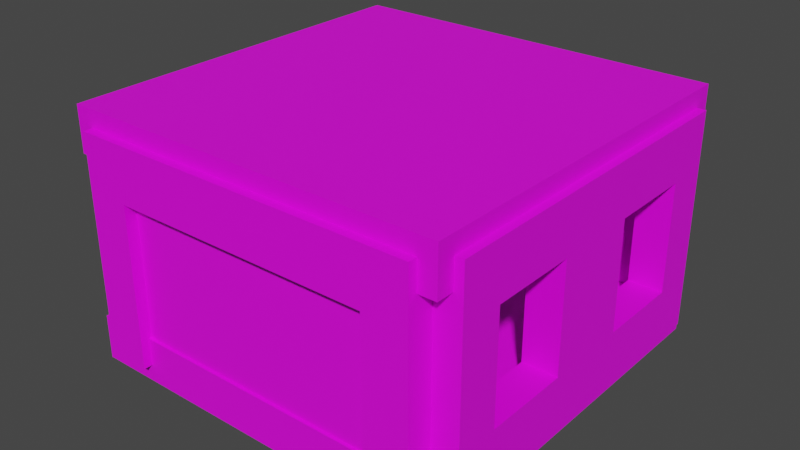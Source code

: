 # Source: basicRoom_V1.blend  (saved by Blender 3.1.7; exported with 4.5.12 LTS)
import bpy
from mathutils import Matrix  # noqa: F401  (used for matrix-valued properties, if any)

bpy.ops.wm.read_factory_settings(use_empty=True)
scene = bpy.context.scene
scene.name = 'Scene'

# ---- collections
col_collection = bpy.data.collections.new('Collection'); scene.collection.children.link(col_collection)

# ---- images (referenced by path relative to the original .blend; pixels are not part of the script)
import os
ASSET_DIR = os.environ.get("B2B_ASSET_DIR", "")  # directory of the original .blend (textures are referenced by path, not embedded)
HERE = os.path.dirname(os.path.abspath(__file__))  # packed textures are extracted next to this script under _unpacked/

def load_image(name, relpath, width, height, colorspace="sRGB"):
    """Load a texture the original file referenced (path relative to the .blend, or extracted next to this script)."""
    p = next((c for c in (os.path.join(HERE, relpath), os.path.join(ASSET_DIR, relpath)) if relpath and os.path.exists(c)), "")
    if p:
        img = bpy.data.images.load(p, check_existing=True)
        img.name = name
    else:  # same state as the original file: an image datablock whose file is absent (Cycles renders it pink)
        img = bpy.data.images.new(name, width, height)
        img.source = "FILE"
        img.filepath = "//" + (relpath or name)
    img.colorspace_settings.name = colorspace
    return img
img_8x8_pallete_j_png = load_image('8x8_Pallete_J.png', '8x8_Pallete_J.png', 1024, 1024, 'sRGB')

# ---- materials (node trees are filled in below, after node groups)
mat_basicroom_mat = bpy.data.materials.new('BasicRoom_MAT')
mat_basicroom_mat.use_transparent_shadow = False

# ---- material node trees
mat_basicroom_mat.use_nodes = True; mat_basicroom_mat.node_tree.nodes.clear()
_N = mat_basicroom_mat.node_tree.nodes; _L = mat_basicroom_mat.node_tree.links
n0 = _N.new('ShaderNodeBsdfPrincipled'); n0.name = 'Principled BSDF'; n0.location = (10, 300)
n0.distribution = 'GGX'
n0.subsurface_method = 'RANDOM_WALK_SKIN'
n0.inputs[3].default_value = 1.45
n0.inputs[27].default_value = (0.0, 0.0, 0.0, 1.0)
n0.inputs[28].default_value = 1.0
n1 = _N.new('ShaderNodeOutputMaterial'); n1.name = 'Material Output'; n1.location = (300, 300)
n2 = _N.new('ShaderNodeTexImage'); n2.name = 'Image Texture'; n2.location = (-450, 87)
n2.image = img_8x8_pallete_j_png
n2.interpolation = 'Closest'
_L.new(n0.outputs[0], n1.inputs[0])
_L.new(n2.outputs[0], n0.inputs[0])
n1.is_active_output = True

# ---- world
world_world = bpy.data.worlds.new('World'); scene.world = world_world
world_world.use_nodes = True; world_world.node_tree.nodes.clear()
_N = world_world.node_tree.nodes; _L = world_world.node_tree.links
n0 = _N.new('ShaderNodeOutputWorld'); n0.name = 'World Output'; n0.location = (300, 300)
n1 = _N.new('ShaderNodeBackground'); n1.name = 'Background'; n1.location = (10, 300)
n1.inputs[0].default_value = (0.05088, 0.05088, 0.05088, 1.0)
_L.new(n1.outputs[0], n0.inputs[0])
n0.is_active_output = True
world_world.color = (0.05088, 0.05088, 0.05088)
world_world.use_sun_shadow = False
world_world.sun_shadow_jitter_overblur = 0.0

# ---- meshes
me_cube = bpy.data.meshes.new('Cube')
me_cube.from_pydata([(1.0, 1.0, 1.0), (1.0, 1.0, -1.0), (1.0, -1.0, 1.0), (1.0, -1.0, -1.0), (-1.0, 1.0, 1.0), (-1.0, 1.0, -1.0), (-1.0, -1.0, 1.0), (-1.0, -1.0, -1.0), (-1.0, 0.0, -1.0), (1.0, 0.0, 1.0), (-1.0, 0.0, 1.0), (1.0, 0.0, -1.0), (-1.0, -0.5, -1.0), (1.0, -0.5, 1.0), (-1.0, -0.5, 1.0), (1.0, -0.5, -1.0), (-1.0, 0.5, 1.0), (1.0, 0.5, -1.0), (-1.0, 0.5, -1.0), (1.0, 0.5, 1.0), (1.0, 1.0, 0.0), (-1.0, -1.0, 0.0), (1.0, -1.0, 0.0), (-1.0, 1.0, 0.0), (1.0, 0.0, 0.0), (-1.0, 0.0, 0.0), (-1.0, -1.0, 0.5), (1.0, 1.0, 0.5), (1.0, -1.0, 0.5), (-1.0, 1.0, 0.5), (1.0, 0.0, 0.5), (-1.0, 0.0, 0.5), (-1.0, -0.5, 0.5), (1.0, -0.5, 0.5), (1.0, 0.5, 0.5), (-1.0, 0.5, 0.5), (1.0, 1.0, -0.5), (1.0, -1.0, -0.5), (-1.0, 1.0, -0.5), (1.0, 0.0, -0.5), (-1.0, 0.0, -0.5), (-1.0, -0.5, -0.5), (1.0, -0.5, -0.5), (1.0, 0.5, -0.5), (-1.0, 0.5, -0.5), (-1.0, -1.0, -0.5), (-1.0, -0.75, -1.0), (1.0, -0.75, 1.0), (-1.0, -0.75, 1.0), (1.0, -0.75, -1.0), (-1.0, -0.75, 0.0), (1.0, -0.75, 0.0), (-1.0, -0.75, 0.5), (1.0, -0.75, 0.5), (1.0, -0.75, -0.5), (-1.0, -0.75, -0.5), (-1.0, -0.25, 1.0), (1.0, -0.25, -1.0), (-1.0, -0.25, -1.0), (1.0, -0.25, 1.0), (1.0, -0.25, 0.0), (-1.0, -0.25, 0.0), (1.0, -0.25, 0.5), (-1.0, -0.25, 0.5), (-1.0, -0.25, -0.5), (1.0, -0.25, -0.5), (-1.0, 0.2501, -1.0), (1.0, 0.2501, 1.0), (-1.0, 0.2501, 1.0), (1.0, 0.2501, -1.0), (-1.0, 0.2501, 0.0), (1.0, 0.2501, 0.0), (-1.0, 0.2501, 0.5), (1.0, 0.2501, 0.5), (1.0, 0.2501, -0.5), (-1.0, 0.2501, -0.5), (-1.0, 0.75, 1.0), (1.0, 0.75, -1.0), (-1.0, 0.75, -1.0), (1.0, 0.75, 1.0), (1.0, 0.75, 0.0), (-1.0, 0.75, 0.0), (1.0, 0.75, 0.5), (-1.0, 0.75, 0.5), (-1.0, 0.75, -0.5), (1.0, 0.75, -0.5)], [], [(47, 48, 6, 2), (28, 2, 6, 26), (83, 76, 4, 29), (46, 49, 3, 7), (53, 47, 2, 28), (29, 4, 0, 27), (73, 67, 9, 30), (66, 69, 11, 8), (63, 56, 10, 31), (67, 68, 10, 9), (52, 48, 14, 32), (62, 59, 13, 33), (58, 57, 15, 12), (59, 56, 14, 13), (79, 76, 16, 19), (78, 77, 17, 18), (82, 79, 19, 34), (72, 68, 16, 35), (32, 63, 62, 33), (52, 32, 33, 53), (34, 73, 72, 35), (82, 34, 35, 83), (64, 61, 25, 40), (74, 71, 24, 39), (38, 23, 20, 36), (54, 51, 22, 37), (84, 81, 23, 38), (37, 22, 21, 45), (50, 52, 53, 51), (55, 50, 51, 54), (80, 82, 83, 81), (85, 80, 81, 84), (61, 63, 31, 25), (71, 73, 30, 24), (23, 29, 27, 20), (51, 53, 28, 22), (81, 83, 29, 23), (22, 28, 26, 21), (3, 37, 45, 7), (78, 84, 38, 5), (49, 54, 37, 3), (5, 38, 36, 1), (69, 74, 39, 11), (58, 64, 40, 8), (46, 55, 41, 12), (57, 65, 42, 15), (77, 85, 43, 17), (66, 75, 44, 18), (7, 45, 55, 46), (15, 42, 54, 49), (43, 85, 84, 44), (21, 26, 52, 50), (74, 43, 44, 75), (45, 21, 50, 55), (26, 6, 48, 52), (33, 13, 47, 53), (12, 15, 49, 46), (13, 14, 48, 47), (11, 39, 65, 57), (12, 41, 64, 58), (71, 74, 75, 70), (24, 30, 62, 60), (73, 71, 70, 72), (39, 24, 60, 65), (9, 10, 56, 59), (8, 11, 57, 58), (30, 9, 59, 62), (32, 14, 56, 63), (8, 40, 75, 66), (17, 43, 74, 69), (41, 55, 54, 42), (25, 31, 72, 70), (64, 41, 42, 65), (40, 25, 70, 75), (31, 10, 68, 72), (19, 16, 68, 67), (18, 17, 69, 66), (34, 19, 67, 73), (1, 36, 85, 77), (18, 44, 84, 78), (61, 64, 65, 60), (20, 27, 82, 80), (63, 61, 60, 62), (36, 20, 80, 85), (27, 0, 79, 82), (5, 1, 77, 78), (0, 4, 76, 79), (35, 16, 76, 83)])
_uv = me_cube.uv_layers.new(name='UVMap')
_uv.uv.foreach_set('vector', [0.8199, 0.5627, 0.8199, 0.5627, 0.8199, 0.5627, 0.8199, 0.5627, 0.8199, 0.5627, 0.8199, 0.5627, 0.8199, 0.5627, 0.8199, 0.5627, 0.8199, 0.5627, 0.8199, 0.5627, 0.8199, 0.5627, 0.8199, 0.5627, 0.8199, 0.5627, 0.8199, 0.5627, 0.8199, 0.5627, 0.8199, 0.5627, 0.8199, 0.5627, 0.8199, 0.5627, 0.8199, 0.5627, 0.8199, 0.5627, 0.8199, 0.5627, 0.8199, 0.5627, 0.8199, 0.5627, 0.8199, 0.5627, 0.8199, 0.5627, 0.8199, 0.5627, 0.8199, 0.5627, 0.8199, 0.5627, 0.8199, 0.5627, 0.8199, 0.5627, 0.8199, 0.5627, 0.8199, 0.5627, 0.8199, 0.5627, 0.8199, 0.5627, 0.8199, 0.5627, 0.8199, 0.5627, 0.8199, 0.5627, 0.8199, 0.5627, 0.8199, 0.5627, 0.8199, 0.5627, 0.8199, 0.5627, 0.8199, 0.5627, 0.8199, 0.5627, 0.8199, 0.5627, 0.8199, 0.5627, 0.8199, 0.5627, 0.8199, 0.5627, 0.8199, 0.5627, 0.8199, 0.5627, 0.8199, 0.5627, 0.8199, 0.5627, 0.8199, 0.5627, 0.8199, 0.5627, 0.8199, 0.5627, 0.8199, 0.5627, 0.8199, 0.5627, 0.8199, 0.5627, 0.8199, 0.5627, 0.8199, 0.5627, 0.8199, 0.5627, 0.8199, 0.5627, 0.8199, 0.5627, 0.8199, 0.5627, 0.8199, 0.5627, 0.8199, 0.5627, 0.8199, 0.5627, 0.8199, 0.5627, 0.8199, 0.5627, 0.8199, 0.5627, 0.8199, 0.5627, 0.8199, 0.5627, 0.8199, 0.5627, 0.8248, 0.4274, 0.8248, 0.4274, 0.8248, 0.4274, 0.8248, 0.4274, 0.8248, 0.4274, 0.8248, 0.4274, 0.8248, 0.4274, 0.8248, 0.4274, 0.8248, 0.4274, 0.8248, 0.4274, 0.8248, 0.4274, 0.8248, 0.4274, 0.8248, 0.4274, 0.8248, 0.4274, 0.8248, 0.4274, 0.8248, 0.4274, 0.8199, 0.5627, 0.8199, 0.5627, 0.8199, 0.5627, 0.8199, 0.5627, 0.8199, 0.5627, 0.8199, 0.5627, 0.8199, 0.5627, 0.8199, 0.5627, 0.8199, 0.5627, 0.8199, 0.5627, 0.8199, 0.5627, 0.8199, 0.5627, 0.8199, 0.5627, 0.8199, 0.5627, 0.8199, 0.5627, 0.8199, 0.5627, 0.8199, 0.5627, 0.8199, 0.5627, 0.8199, 0.5627, 0.8199, 0.5627, 0.8199, 0.5627, 0.8199, 0.5627, 0.8199, 0.5627, 0.8199, 0.5627, 0.8248, 0.4274, 0.8248, 0.4274, 0.8248, 0.4274, 0.8248, 0.4274, 0.8248, 0.4274, 0.8248, 0.4274, 0.8248, 0.4274, 0.8248, 0.4274, 0.8248, 0.4274, 0.8248, 0.4274, 0.8248, 0.4274, 0.8248, 0.4274, 0.8248, 0.4274, 0.8248, 0.4274, 0.8248, 0.4274, 0.8248, 0.4274, 0.8199, 0.5627, 0.8199, 0.5627, 0.8199, 0.5627, 0.8199, 0.5627, 0.8199, 0.5627, 0.8199, 0.5627, 0.8199, 0.5627, 0.8199, 0.5627, 0.8199, 0.5627, 0.8199, 0.5627, 0.8199, 0.5627, 0.8199, 0.5627, 0.8199, 0.5627, 0.8199, 0.5627, 0.8199, 0.5627, 0.8199, 0.5627, 0.8199, 0.5627, 0.8199, 0.5627, 0.8199, 0.5627, 0.8199, 0.5627, 0.8199, 0.5627, 0.8199, 0.5627, 0.8199, 0.5627, 0.8199, 0.5627, 0.8199, 0.5627, 0.8199, 0.5627, 0.8199, 0.5627, 0.8199, 0.5627, 0.8199, 0.5627, 0.8199, 0.5627, 0.8199, 0.5627, 0.8199, 0.5627, 0.8199, 0.5627, 0.8199, 0.5627, 0.8199, 0.5627, 0.8199, 0.5627, 0.8199, 0.5627, 0.8199, 0.5627, 0.8199, 0.5627, 0.8199, 0.5627, 0.8199, 0.5627, 0.8199, 0.5627, 0.8199, 0.5627, 0.8199, 0.5627, 0.8199, 0.5627, 0.8199, 0.5627, 0.8199, 0.5627, 0.8199, 0.5627, 0.8199, 0.5627, 0.8199, 0.5627, 0.8199, 0.5627, 0.8199, 0.5627, 0.8199, 0.5627, 0.8199, 0.5627, 0.8199, 0.5627, 0.8199, 0.5627, 0.8199, 0.5627, 0.8199, 0.5627, 0.8199, 0.5627, 0.8199, 0.5627, 0.8199, 0.5627, 0.8199, 0.5627, 0.8199, 0.5627, 0.8199, 0.5627, 0.8199, 0.5627, 0.8199, 0.5627, 0.8199, 0.5627, 0.8199, 0.5627, 0.8199, 0.5627, 0.8199, 0.5627, 0.8199, 0.5627, 0.8199, 0.5627, 0.8248, 0.4274, 0.8248, 0.4274, 0.8248, 0.4274, 0.8248, 0.4274, 0.8199, 0.5627, 0.8199, 0.5627, 0.8199, 0.5627, 0.8199, 0.5627, 0.8248, 0.4274, 0.8248, 0.4274, 0.8248, 0.4274, 0.8248, 0.4274, 0.8199, 0.5627, 0.8199, 0.5627, 0.8199, 0.5627, 0.8199, 0.5627, 0.8199, 0.5627, 0.8199, 0.5627, 0.8199, 0.5627, 0.8199, 0.5627, 0.8199, 0.5627, 0.8199, 0.5627, 0.8199, 0.5627, 0.8199, 0.5627, 0.8199, 0.5627, 0.8199, 0.5627, 0.8199, 0.5627, 0.8199, 0.5627, 0.8199, 0.5627, 0.8199, 0.5627, 0.8199, 0.5627, 0.8199, 0.5627, 0.8199, 0.5627, 0.8199, 0.5627, 0.8199, 0.5627, 0.8199, 0.5627, 0.8199, 0.5627, 0.8199, 0.5627, 0.8199, 0.5627, 0.8199, 0.5627, 0.8248, 0.4274, 0.8248, 0.4274, 0.8248, 0.4274, 0.8248, 0.4274, 0.8199, 0.5627, 0.8199, 0.5627, 0.8199, 0.5627, 0.8199, 0.5627, 0.8248, 0.4274, 0.8248, 0.4274, 0.8248, 0.4274, 0.8248, 0.4274, 0.8199, 0.5627, 0.8199, 0.5627, 0.8199, 0.5627, 0.8199, 0.5627, 0.8199, 0.5627, 0.8199, 0.5627, 0.8199, 0.5627, 0.8199, 0.5627, 0.8199, 0.5627, 0.8199, 0.5627, 0.8199, 0.5627, 0.8199, 0.5627, 0.8199, 0.5627, 0.8199, 0.5627, 0.8199, 0.5627, 0.8199, 0.5627, 0.8199, 0.5627, 0.8199, 0.5627, 0.8199, 0.5627, 0.8199, 0.5627, 0.8199, 0.5627, 0.8199, 0.5627, 0.8199, 0.5627, 0.8199, 0.5627, 0.8199, 0.5627, 0.8199, 0.5627, 0.8199, 0.5627, 0.8199, 0.5627, 0.8248, 0.4274, 0.8248, 0.4274, 0.8248, 0.4274, 0.8248, 0.4274, 0.8199, 0.5627, 0.8199, 0.5627, 0.8199, 0.5627, 0.8199, 0.5627, 0.8248, 0.4274, 0.8248, 0.4274, 0.8248, 0.4274, 0.8248, 0.4274, 0.8199, 0.5627, 0.8199, 0.5627, 0.8199, 0.5627, 0.8199, 0.5627, 0.8199, 0.5627, 0.8199, 0.5627, 0.8199, 0.5627, 0.8199, 0.5627, 0.8199, 0.5627, 0.8199, 0.5627, 0.8199, 0.5627, 0.8199, 0.5627, 0.8199, 0.5627, 0.8199, 0.5627, 0.8199, 0.5627, 0.8199, 0.5627, 0.8199, 0.5627, 0.8199, 0.5627, 0.8199, 0.5627, 0.8199, 0.5627, 0.8199, 0.5627, 0.8199, 0.5627, 0.8199, 0.5627, 0.8199, 0.5627, 0.8199, 0.5627, 0.8199, 0.5627, 0.8199, 0.5627, 0.8199, 0.5627, 0.8248, 0.4274, 0.8248, 0.4274, 0.8248, 0.4274, 0.8248, 0.4274, 0.8199, 0.5627, 0.8199, 0.5627, 0.8199, 0.5627, 0.8199, 0.5627, 0.8248, 0.4274, 0.8248, 0.4274, 0.8248, 0.4274, 0.8248, 0.4274, 0.8199, 0.5627, 0.8199, 0.5627, 0.8199, 0.5627, 0.8199, 0.5627, 0.8199, 0.5627, 0.8199, 0.5627, 0.8199, 0.5627, 0.8199, 0.5627, 0.8199, 0.5627, 0.8199, 0.5627, 0.8199, 0.5627, 0.8199, 0.5627, 0.8199, 0.5627, 0.8199, 0.5627, 0.8199, 0.5627, 0.8199, 0.5627, 0.8199, 0.5627, 0.8199, 0.5627, 0.8199, 0.5627, 0.8199, 0.5627])
me_cube.materials.append(mat_basicroom_mat)
me_cube.use_remesh_preserve_volume = False
me_cube.use_remesh_preserve_attributes = False
me_cube.use_mirror_vertex_groups = False
me_cube.update()
me_cube_001 = bpy.data.meshes.new('Cube.001')
me_cube_001.from_pydata([(1.0, 1.0, 1.0), (1.0, 1.0, -1.0), (1.0, -1.0, 1.0), (1.0, -1.0, -1.0), (-1.0, 1.0, 1.0), (-1.0, 1.0, -1.0), (-1.0, -1.0, 1.0), (-1.0, -1.0, -1.0), (-1.0, 0.0, -1.0), (1.0, 0.0, 1.0), (-1.0, 0.0, 1.0), (1.0, 0.0, -1.0), (-1.0, -0.5, -1.0), (1.0, -0.5, 1.0), (-1.0, -0.5, 1.0), (1.0, -0.5, -1.0), (-1.0, 0.5, 1.0), (1.0, 0.5, -1.0), (-1.0, 0.5, -1.0), (1.0, 0.5, 1.0), (1.0, 1.0, 0.0), (-1.0, -1.0, 0.0), (1.0, -1.0, 0.0), (-1.0, 1.0, 0.0), (-1.0, -1.0, 0.5), (1.0, 1.0, 0.5), (1.0, -1.0, 0.5), (-1.0, 1.0, 0.5), (1.0, 0.0, 0.5), (-1.0, 0.0, 0.5), (-1.0, -0.5, 0.5), (1.0, -0.5, 0.5), (1.0, 0.5, 0.5), (-1.0, 0.5, 0.5), (1.0, 1.0, -0.5), (1.0, -1.0, -0.5), (-1.0, 1.0, -0.5), (1.0, 0.0, -0.5), (-1.0, 0.0, -0.5), (-1.0, -0.5, -0.5), (1.0, -0.5, -0.5), (1.0, 0.5, -0.5), (-1.0, 0.5, -0.5), (-1.0, -1.0, -0.5), (-1.0, -0.75, -1.0), (1.0, -0.75, 1.0), (-1.0, -0.75, 1.0), (1.0, -0.75, -1.0), (-1.0, -0.75, 0.0), (1.0, -0.75, 0.0), (-1.0, -0.75, 0.5), (1.0, -0.75, 0.5), (1.0, -0.75, -0.5), (-1.0, -0.75, -0.5), (-1.0, -0.25, 1.0), (1.0, -0.25, -1.0), (-1.0, -0.25, -1.0), (1.0, -0.25, 1.0), (1.0, -0.25, 0.5), (-1.0, -0.25, 0.5), (-1.0, -0.25, -0.5), (1.0, -0.25, -0.5), (-1.0, 0.2501, -1.0), (1.0, 0.2501, 1.0), (-1.0, 0.2501, 1.0), (1.0, 0.2501, -1.0), (-1.0, 0.2501, 0.5), (1.0, 0.2501, 0.5), (1.0, 0.2501, -0.5), (-1.0, 0.2501, -0.5), (-1.0, 0.75, 1.0), (1.0, 0.75, -1.0), (-1.0, 0.75, -1.0), (1.0, 0.75, 1.0), (1.0, 0.75, 0.0), (-1.0, 0.75, 0.0), (1.0, 0.75, 0.5), (-1.0, 0.75, 0.5), (-1.0, 0.75, -0.5), (1.0, 0.75, -0.5)], [], [(45, 46, 6, 2), (26, 2, 6, 24), (77, 70, 4, 27), (44, 47, 3, 7), (51, 45, 2, 26), (27, 4, 0, 25), (67, 63, 9, 28), (62, 65, 11, 8), (59, 54, 10, 29), (63, 64, 10, 9), (50, 46, 14, 30), (58, 57, 13, 31), (56, 55, 15, 12), (57, 54, 14, 13), (73, 70, 16, 19), (72, 71, 17, 18), (76, 73, 19, 32), (66, 64, 16, 33), (30, 59, 58, 31), (50, 30, 31, 51), (32, 67, 66, 33), (76, 32, 33, 77), (36, 23, 20, 34), (52, 49, 22, 35), (78, 75, 23, 36), (35, 22, 21, 43), (48, 50, 51, 49), (53, 48, 49, 52), (74, 76, 77, 75), (79, 74, 75, 78), (23, 27, 25, 20), (49, 51, 26, 22), (75, 77, 27, 23), (22, 26, 24, 21), (3, 35, 43, 7), (72, 78, 36, 5), (47, 52, 35, 3), (5, 36, 34, 1), (65, 68, 37, 11), (56, 60, 38, 8), (44, 53, 39, 12), (55, 61, 40, 15), (71, 79, 41, 17), (62, 69, 42, 18), (7, 43, 53, 44), (15, 40, 52, 47), (41, 79, 78, 42), (21, 24, 50, 48), (68, 41, 42, 69), (43, 21, 48, 53), (24, 6, 46, 50), (31, 13, 45, 51), (12, 15, 47, 44), (13, 14, 46, 45), (11, 37, 61, 55), (12, 39, 60, 56), (9, 10, 54, 57), (8, 11, 55, 56), (28, 9, 57, 58), (30, 14, 54, 59), (8, 38, 69, 62), (17, 41, 68, 65), (39, 53, 52, 40), (28, 58, 59, 29), (60, 39, 40, 61), (67, 28, 29, 66), (29, 10, 64, 66), (19, 16, 64, 63), (18, 17, 65, 62), (32, 19, 63, 67), (1, 34, 79, 71), (18, 42, 78, 72), (38, 60, 61, 37), (20, 25, 76, 74), (69, 38, 37, 68), (34, 20, 74, 79), (25, 0, 73, 76), (5, 1, 71, 72), (0, 4, 70, 73), (33, 16, 70, 77)])
_uv = me_cube_001.uv_layers.new(name='UVMap')
_uv.uv.foreach_set('vector', [0.7805, 0.5603, 0.7805, 0.5603, 0.7805, 0.5603, 0.7805, 0.5603, 0.7805, 0.5603, 0.7805, 0.5603, 0.7805, 0.5603, 0.7805, 0.5603, 0.7805, 0.5603, 0.7805, 0.5603, 0.7805, 0.5603, 0.7805, 0.5603, 0.7805, 0.5603, 0.7805, 0.5603, 0.7805, 0.5603, 0.7805, 0.5603, 0.7805, 0.5603, 0.7805, 0.5603, 0.7805, 0.5603, 0.7805, 0.5603, 0.7805, 0.5603, 0.7805, 0.5603, 0.7805, 0.5603, 0.7805, 0.5603, 0.7805, 0.5603, 0.7805, 0.5603, 0.7805, 0.5603, 0.7805, 0.5603, 0.7805, 0.5603, 0.7805, 0.5603, 0.7805, 0.5603, 0.7805, 0.5603, 0.7805, 0.5603, 0.7805, 0.5603, 0.7805, 0.5603, 0.7805, 0.5603, 0.7805, 0.5603, 0.7805, 0.5603, 0.7805, 0.5603, 0.7805, 0.5603, 0.7805, 0.5603, 0.7805, 0.5603, 0.7805, 0.5603, 0.7805, 0.5603, 0.7805, 0.5603, 0.7805, 0.5603, 0.7805, 0.5603, 0.7805, 0.5603, 0.7805, 0.5603, 0.7805, 0.5603, 0.7805, 0.5603, 0.7805, 0.5603, 0.7805, 0.5603, 0.7805, 0.5603, 0.7805, 0.5603, 0.7805, 0.5603, 0.7805, 0.5603, 0.7805, 0.5603, 0.7805, 0.5603, 0.7805, 0.5603, 0.7805, 0.5603, 0.7805, 0.5603, 0.7805, 0.5603, 0.7805, 0.5603, 0.7805, 0.5603, 0.7805, 0.5603, 0.7805, 0.5603, 0.7805, 0.5603, 0.7805, 0.5603, 0.7805, 0.5603, 0.7805, 0.5603, 0.7805, 0.5603, 0.8199, 0.4237, 0.8199, 0.4237, 0.8199, 0.4237, 0.8199, 0.4237, 0.8199, 0.4237, 0.8199, 0.4237, 0.8199, 0.4237, 0.8199, 0.4237, 0.8199, 0.4237, 0.8199, 0.4237, 0.8199, 0.4237, 0.8199, 0.4237, 0.8199, 0.4237, 0.8199, 0.4237, 0.8199, 0.4237, 0.8199, 0.4237, 0.7805, 0.5603, 0.7805, 0.5603, 0.7805, 0.5603, 0.7805, 0.5603, 0.7805, 0.5603, 0.7805, 0.5603, 0.7805, 0.5603, 0.7805, 0.5603, 0.7805, 0.5603, 0.7805, 0.5603, 0.7805, 0.5603, 0.7805, 0.5603, 0.7805, 0.5603, 0.7805, 0.5603, 0.7805, 0.5603, 0.7805, 0.5603, 0.8199, 0.4237, 0.8199, 0.4237, 0.8199, 0.4237, 0.8199, 0.4237, 0.8199, 0.4237, 0.8199, 0.4237, 0.8199, 0.4237, 0.8199, 0.4237, 0.8199, 0.4237, 0.8199, 0.4237, 0.8199, 0.4237, 0.8199, 0.4237, 0.8199, 0.4237, 0.8199, 0.4237, 0.8199, 0.4237, 0.8199, 0.4237, 0.7805, 0.5603, 0.7805, 0.5603, 0.7805, 0.5603, 0.7805, 0.5603, 0.7805, 0.5603, 0.7805, 0.5603, 0.7805, 0.5603, 0.7805, 0.5603, 0.7805, 0.5603, 0.7805, 0.5603, 0.7805, 0.5603, 0.7805, 0.5603, 0.7805, 0.5603, 0.7805, 0.5603, 0.7805, 0.5603, 0.7805, 0.5603, 0.7805, 0.5603, 0.7805, 0.5603, 0.7805, 0.5603, 0.7805, 0.5603, 0.7805, 0.5603, 0.7805, 0.5603, 0.7805, 0.5603, 0.7805, 0.5603, 0.7805, 0.5603, 0.7805, 0.5603, 0.7805, 0.5603, 0.7805, 0.5603, 0.7805, 0.5603, 0.7805, 0.5603, 0.7805, 0.5603, 0.7805, 0.5603, 0.7805, 0.5603, 0.7805, 0.5603, 0.7805, 0.5603, 0.7805, 0.5603, 0.7805, 0.5603, 0.7805, 0.5603, 0.7805, 0.5603, 0.7805, 0.5603, 0.7805, 0.5603, 0.7805, 0.5603, 0.7805, 0.5603, 0.7805, 0.5603, 0.7805, 0.5603, 0.7805, 0.5603, 0.7805, 0.5603, 0.7805, 0.5603, 0.7805, 0.5603, 0.7805, 0.5603, 0.7805, 0.5603, 0.7805, 0.5603, 0.7805, 0.5603, 0.7805, 0.5603, 0.7805, 0.5603, 0.7805, 0.5603, 0.7805, 0.5603, 0.7805, 0.5603, 0.7805, 0.5603, 0.7805, 0.5603, 0.7805, 0.5603, 0.7805, 0.5603, 0.7805, 0.5603, 0.7805, 0.5603, 0.8199, 0.4237, 0.8199, 0.4237, 0.8199, 0.4237, 0.8199, 0.4237, 0.7805, 0.5603, 0.7805, 0.5603, 0.7805, 0.5603, 0.7805, 0.5603, 0.8199, 0.4237, 0.8199, 0.4237, 0.8199, 0.4237, 0.8199, 0.4237, 0.7805, 0.5603, 0.7805, 0.5603, 0.7805, 0.5603, 0.7805, 0.5603, 0.7805, 0.5603, 0.7805, 0.5603, 0.7805, 0.5603, 0.7805, 0.5603, 0.7805, 0.5603, 0.7805, 0.5603, 0.7805, 0.5603, 0.7805, 0.5603, 0.7805, 0.5603, 0.7805, 0.5603, 0.7805, 0.5603, 0.7805, 0.5603, 0.7805, 0.5603, 0.7805, 0.5603, 0.7805, 0.5603, 0.7805, 0.5603, 0.7805, 0.5603, 0.7805, 0.5603, 0.7805, 0.5603, 0.7805, 0.5603, 0.7805, 0.5603, 0.7805, 0.5603, 0.7805, 0.5603, 0.7805, 0.5603, 0.7805, 0.5603, 0.7805, 0.5603, 0.7805, 0.5603, 0.7805, 0.5603, 0.7805, 0.5603, 0.7805, 0.5603, 0.7805, 0.5603, 0.7805, 0.5603, 0.7805, 0.5603, 0.7805, 0.5603, 0.7805, 0.5603, 0.7805, 0.5603, 0.7805, 0.5603, 0.7805, 0.5603, 0.7805, 0.5603, 0.7805, 0.5603, 0.7805, 0.5603, 0.7805, 0.5603, 0.7805, 0.5603, 0.7805, 0.5603, 0.7805, 0.5603, 0.7805, 0.5603, 0.7805, 0.5603, 0.7805, 0.5603, 0.8199, 0.4237, 0.8199, 0.4237, 0.8199, 0.4237, 0.8199, 0.4237, 0.8199, 0.4237, 0.8199, 0.4237, 0.8199, 0.4237, 0.8199, 0.4237, 0.8199, 0.4237, 0.8199, 0.4237, 0.8199, 0.4237, 0.8199, 0.4237, 0.8199, 0.4237, 0.8199, 0.4237, 0.8199, 0.4237, 0.8199, 0.4237, 0.7805, 0.5603, 0.7805, 0.5603, 0.7805, 0.5603, 0.7805, 0.5603, 0.7805, 0.5603, 0.7805, 0.5603, 0.7805, 0.5603, 0.7805, 0.5603, 0.7805, 0.5603, 0.7805, 0.5603, 0.7805, 0.5603, 0.7805, 0.5603, 0.7805, 0.5603, 0.7805, 0.5603, 0.7805, 0.5603, 0.7805, 0.5603, 0.7805, 0.5603, 0.7805, 0.5603, 0.7805, 0.5603, 0.7805, 0.5603, 0.7805, 0.5603, 0.7805, 0.5603, 0.7805, 0.5603, 0.7805, 0.5603, 0.8199, 0.4237, 0.8199, 0.4237, 0.8199, 0.4237, 0.8199, 0.4237, 0.7805, 0.5603, 0.7805, 0.5603, 0.7805, 0.5603, 0.7805, 0.5603, 0.8199, 0.4237, 0.8199, 0.4237, 0.8199, 0.4237, 0.8199, 0.4237, 0.7805, 0.5603, 0.7805, 0.5603, 0.7805, 0.5603, 0.7805, 0.5603, 0.7805, 0.5603, 0.7805, 0.5603, 0.7805, 0.5603, 0.7805, 0.5603, 0.7805, 0.5603, 0.7805, 0.5603, 0.7805, 0.5603, 0.7805, 0.5603, 0.7805, 0.5603, 0.7805, 0.5603, 0.7805, 0.5603, 0.7805, 0.5603, 0.7805, 0.5603, 0.7805, 0.5603, 0.7805, 0.5603, 0.7805, 0.5603])
me_cube_001.materials.append(mat_basicroom_mat)
me_cube_001.use_remesh_preserve_volume = False
me_cube_001.use_remesh_preserve_attributes = False
me_cube_001.use_mirror_vertex_groups = False
me_cube_001.update()
me_cube_002 = bpy.data.meshes.new('Cube.002')
me_cube_002.from_pydata([(1.0, 1.0, 1.0), (1.0, 1.0, -1.0), (1.0, -1.0, 1.0), (1.0, -1.0, -1.0), (-1.0, 1.0, 1.0), (-1.0, 1.0, -1.0), (-1.0, -1.0, 1.0), (-1.0, -1.0, -1.0), (-1.0, 0.0, -1.0), (1.0, 0.0, 1.0), (-1.0, 0.0, 1.0), (1.0, 0.0, -1.0), (-1.0, -0.5, -1.0), (1.0, -0.5, 1.0), (-1.0, -0.5, 1.0), (1.0, -0.5, -1.0), (-1.0, 0.5, 1.0), (1.0, 0.5, -1.0), (-1.0, 0.5, -1.0), (1.0, 0.5, 1.0), (1.0, 1.0, 0.0), (-1.0, -1.0, 0.0), (1.0, -1.0, 0.0), (-1.0, 1.0, 0.0), (1.0, 0.0, 0.0), (-1.0, 0.0, 0.0), (-1.0, -1.0, 0.5), (1.0, 1.0, 0.5), (1.0, -1.0, 0.5), (-1.0, 1.0, 0.5), (1.0, 0.0, 0.5), (-1.0, 0.0, 0.5), (-1.0, -0.5, 0.5), (1.0, -0.5, 0.5), (1.0, 0.5, 0.5), (-1.0, 0.5, 0.5), (1.0, 1.0, -0.5), (1.0, -1.0, -0.5), (-1.0, 1.0, -0.5), (1.0, 0.0, -0.5), (-1.0, 0.0, -0.5), (-1.0, -0.5, -0.5), (1.0, -0.5, -0.5), (1.0, 0.5, -0.5), (-1.0, 0.5, -0.5), (-1.0, -1.0, -0.5), (-1.0, -0.75, -1.0), (1.0, -0.75, 1.0), (-1.0, -0.75, 1.0), (1.0, -0.75, -1.0), (-1.0, -0.75, 0.0), (1.0, -0.75, 0.0), (-1.0, -0.75, 0.5), (1.0, -0.75, 0.5), (1.0, -0.75, -0.5), (-1.0, -0.75, -0.5), (-1.0, -0.25, 1.0), (1.0, -0.25, -1.0), (-1.0, -0.25, -1.0), (1.0, -0.25, 1.0), (1.0, -0.25, 0.0), (-1.0, -0.25, 0.0), (1.0, -0.25, 0.5), (-1.0, -0.25, 0.5), (-1.0, -0.25, -0.5), (1.0, -0.25, -0.5), (-1.0, 0.2501, -1.0), (1.0, 0.2501, 1.0), (-1.0, 0.2501, 1.0), (1.0, 0.2501, -1.0), (-1.0, 0.2501, 0.0), (1.0, 0.2501, 0.0), (-1.0, 0.2501, 0.5), (1.0, 0.2501, 0.5), (1.0, 0.2501, -0.5), (-1.0, 0.2501, -0.5), (-1.0, 0.75, 1.0), (1.0, 0.75, -1.0), (-1.0, 0.75, -1.0), (1.0, 0.75, 1.0), (1.0, 0.75, 0.0), (-1.0, 0.75, 0.0), (1.0, 0.75, 0.5), (-1.0, 0.75, 0.5), (-1.0, 0.75, -0.5), (1.0, 0.75, -0.5)], [], [(47, 48, 6, 2), (28, 2, 6, 26), (83, 76, 4, 29), (46, 49, 3, 7), (53, 47, 2, 28), (29, 4, 0, 27), (73, 67, 9, 30), (66, 69, 11, 8), (63, 56, 10, 31), (67, 68, 10, 9), (52, 48, 14, 32), (62, 59, 13, 33), (58, 57, 15, 12), (59, 56, 14, 13), (79, 76, 16, 19), (78, 77, 17, 18), (82, 79, 19, 34), (72, 68, 16, 35), (32, 63, 62, 33), (52, 32, 33, 53), (34, 73, 72, 35), (82, 34, 35, 83), (64, 61, 25, 40), (74, 71, 24, 39), (38, 23, 20, 36), (54, 51, 22, 37), (84, 81, 23, 38), (37, 22, 21, 45), (50, 52, 53, 51), (55, 50, 51, 54), (80, 82, 83, 81), (85, 80, 81, 84), (61, 63, 31, 25), (71, 73, 30, 24), (23, 29, 27, 20), (51, 53, 28, 22), (81, 83, 29, 23), (22, 28, 26, 21), (3, 37, 45, 7), (78, 84, 38, 5), (49, 54, 37, 3), (5, 38, 36, 1), (69, 74, 39, 11), (58, 64, 40, 8), (46, 55, 41, 12), (57, 65, 42, 15), (77, 85, 43, 17), (66, 75, 44, 18), (7, 45, 55, 46), (15, 42, 54, 49), (43, 85, 84, 44), (21, 26, 52, 50), (74, 43, 44, 75), (45, 21, 50, 55), (26, 6, 48, 52), (33, 13, 47, 53), (12, 15, 49, 46), (13, 14, 48, 47), (11, 39, 65, 57), (12, 41, 64, 58), (71, 74, 75, 70), (24, 30, 62, 60), (73, 71, 70, 72), (39, 24, 60, 65), (9, 10, 56, 59), (8, 11, 57, 58), (30, 9, 59, 62), (32, 14, 56, 63), (8, 40, 75, 66), (17, 43, 74, 69), (41, 55, 54, 42), (25, 31, 72, 70), (64, 41, 42, 65), (40, 25, 70, 75), (31, 10, 68, 72), (19, 16, 68, 67), (18, 17, 69, 66), (34, 19, 67, 73), (1, 36, 85, 77), (18, 44, 84, 78), (61, 64, 65, 60), (20, 27, 82, 80), (63, 61, 60, 62), (36, 20, 80, 85), (27, 0, 79, 82), (5, 1, 77, 78), (0, 4, 76, 79), (35, 16, 76, 83)])
_uv = me_cube_002.uv_layers.new(name='UVMap')
_uv.uv.foreach_set('vector', [0.8199, 0.5627, 0.8199, 0.5627, 0.8199, 0.5627, 0.8199, 0.5627, 0.8199, 0.5627, 0.8199, 0.5627, 0.8199, 0.5627, 0.8199, 0.5627, 0.8199, 0.5627, 0.8199, 0.5627, 0.8199, 0.5627, 0.8199, 0.5627, 0.8199, 0.5627, 0.8199, 0.5627, 0.8199, 0.5627, 0.8199, 0.5627, 0.8199, 0.5627, 0.8199, 0.5627, 0.8199, 0.5627, 0.8199, 0.5627, 0.8199, 0.5627, 0.8199, 0.5627, 0.8199, 0.5627, 0.8199, 0.5627, 0.8199, 0.5627, 0.8199, 0.5627, 0.8199, 0.5627, 0.8199, 0.5627, 0.8199, 0.5627, 0.8199, 0.5627, 0.8199, 0.5627, 0.8199, 0.5627, 0.8199, 0.5627, 0.8199, 0.5627, 0.8199, 0.5627, 0.8199, 0.5627, 0.8199, 0.5627, 0.8199, 0.5627, 0.8199, 0.5627, 0.8199, 0.5627, 0.8199, 0.5627, 0.8199, 0.5627, 0.8199, 0.5627, 0.8199, 0.5627, 0.8199, 0.5627, 0.8199, 0.5627, 0.8199, 0.5627, 0.8199, 0.5627, 0.8199, 0.5627, 0.8199, 0.5627, 0.8199, 0.5627, 0.8199, 0.5627, 0.8199, 0.5627, 0.8199, 0.5627, 0.8199, 0.5627, 0.8199, 0.5627, 0.8199, 0.5627, 0.8199, 0.5627, 0.8199, 0.5627, 0.8199, 0.5627, 0.8199, 0.5627, 0.8199, 0.5627, 0.8199, 0.5627, 0.8199, 0.5627, 0.8199, 0.5627, 0.8199, 0.5627, 0.8199, 0.5627, 0.8199, 0.5627, 0.8199, 0.5627, 0.8199, 0.5627, 0.8199, 0.5627, 0.8199, 0.5627, 0.8248, 0.4274, 0.8248, 0.4274, 0.8248, 0.4274, 0.8248, 0.4274, 0.8248, 0.4274, 0.8248, 0.4274, 0.8248, 0.4274, 0.8248, 0.4274, 0.8248, 0.4274, 0.8248, 0.4274, 0.8248, 0.4274, 0.8248, 0.4274, 0.8248, 0.4274, 0.8248, 0.4274, 0.8248, 0.4274, 0.8248, 0.4274, 0.8199, 0.5627, 0.8199, 0.5627, 0.8199, 0.5627, 0.8199, 0.5627, 0.8199, 0.5627, 0.8199, 0.5627, 0.8199, 0.5627, 0.8199, 0.5627, 0.8199, 0.5627, 0.8199, 0.5627, 0.8199, 0.5627, 0.8199, 0.5627, 0.8199, 0.5627, 0.8199, 0.5627, 0.8199, 0.5627, 0.8199, 0.5627, 0.8199, 0.5627, 0.8199, 0.5627, 0.8199, 0.5627, 0.8199, 0.5627, 0.8199, 0.5627, 0.8199, 0.5627, 0.8199, 0.5627, 0.8199, 0.5627, 0.8248, 0.4274, 0.8248, 0.4274, 0.8248, 0.4274, 0.8248, 0.4274, 0.8248, 0.4274, 0.8248, 0.4274, 0.8248, 0.4274, 0.8248, 0.4274, 0.8248, 0.4274, 0.8248, 0.4274, 0.8248, 0.4274, 0.8248, 0.4274, 0.8248, 0.4274, 0.8248, 0.4274, 0.8248, 0.4274, 0.8248, 0.4274, 0.8199, 0.5627, 0.8199, 0.5627, 0.8199, 0.5627, 0.8199, 0.5627, 0.8199, 0.5627, 0.8199, 0.5627, 0.8199, 0.5627, 0.8199, 0.5627, 0.8199, 0.5627, 0.8199, 0.5627, 0.8199, 0.5627, 0.8199, 0.5627, 0.8199, 0.5627, 0.8199, 0.5627, 0.8199, 0.5627, 0.8199, 0.5627, 0.8199, 0.5627, 0.8199, 0.5627, 0.8199, 0.5627, 0.8199, 0.5627, 0.8199, 0.5627, 0.8199, 0.5627, 0.8199, 0.5627, 0.8199, 0.5627, 0.8199, 0.5627, 0.8199, 0.5627, 0.8199, 0.5627, 0.8199, 0.5627, 0.8199, 0.5627, 0.8199, 0.5627, 0.8199, 0.5627, 0.8199, 0.5627, 0.8199, 0.5627, 0.8199, 0.5627, 0.8199, 0.5627, 0.8199, 0.5627, 0.8199, 0.5627, 0.8199, 0.5627, 0.8199, 0.5627, 0.8199, 0.5627, 0.8199, 0.5627, 0.8199, 0.5627, 0.8199, 0.5627, 0.8199, 0.5627, 0.8199, 0.5627, 0.8199, 0.5627, 0.8199, 0.5627, 0.8199, 0.5627, 0.8199, 0.5627, 0.8199, 0.5627, 0.8199, 0.5627, 0.8199, 0.5627, 0.8199, 0.5627, 0.8199, 0.5627, 0.8199, 0.5627, 0.8199, 0.5627, 0.8199, 0.5627, 0.8199, 0.5627, 0.8199, 0.5627, 0.8199, 0.5627, 0.8199, 0.5627, 0.8199, 0.5627, 0.8199, 0.5627, 0.8199, 0.5627, 0.8199, 0.5627, 0.8199, 0.5627, 0.8199, 0.5627, 0.8199, 0.5627, 0.8199, 0.5627, 0.8199, 0.5627, 0.8199, 0.5627, 0.8199, 0.5627, 0.8248, 0.4274, 0.8248, 0.4274, 0.8248, 0.4274, 0.8248, 0.4274, 0.8199, 0.5627, 0.8199, 0.5627, 0.8199, 0.5627, 0.8199, 0.5627, 0.8248, 0.4274, 0.8248, 0.4274, 0.8248, 0.4274, 0.8248, 0.4274, 0.8199, 0.5627, 0.8199, 0.5627, 0.8199, 0.5627, 0.8199, 0.5627, 0.8199, 0.5627, 0.8199, 0.5627, 0.8199, 0.5627, 0.8199, 0.5627, 0.8199, 0.5627, 0.8199, 0.5627, 0.8199, 0.5627, 0.8199, 0.5627, 0.8199, 0.5627, 0.8199, 0.5627, 0.8199, 0.5627, 0.8199, 0.5627, 0.8199, 0.5627, 0.8199, 0.5627, 0.8199, 0.5627, 0.8199, 0.5627, 0.8199, 0.5627, 0.8199, 0.5627, 0.8199, 0.5627, 0.8199, 0.5627, 0.8199, 0.5627, 0.8199, 0.5627, 0.8199, 0.5627, 0.8199, 0.5627, 0.8248, 0.4274, 0.8248, 0.4274, 0.8248, 0.4274, 0.8248, 0.4274, 0.8199, 0.5627, 0.8199, 0.5627, 0.8199, 0.5627, 0.8199, 0.5627, 0.8248, 0.4274, 0.8248, 0.4274, 0.8248, 0.4274, 0.8248, 0.4274, 0.8199, 0.5627, 0.8199, 0.5627, 0.8199, 0.5627, 0.8199, 0.5627, 0.8199, 0.5627, 0.8199, 0.5627, 0.8199, 0.5627, 0.8199, 0.5627, 0.8199, 0.5627, 0.8199, 0.5627, 0.8199, 0.5627, 0.8199, 0.5627, 0.8199, 0.5627, 0.8199, 0.5627, 0.8199, 0.5627, 0.8199, 0.5627, 0.8199, 0.5627, 0.8199, 0.5627, 0.8199, 0.5627, 0.8199, 0.5627, 0.8199, 0.5627, 0.8199, 0.5627, 0.8199, 0.5627, 0.8199, 0.5627, 0.8199, 0.5627, 0.8199, 0.5627, 0.8199, 0.5627, 0.8199, 0.5627, 0.8248, 0.4274, 0.8248, 0.4274, 0.8248, 0.4274, 0.8248, 0.4274, 0.8199, 0.5627, 0.8199, 0.5627, 0.8199, 0.5627, 0.8199, 0.5627, 0.8248, 0.4274, 0.8248, 0.4274, 0.8248, 0.4274, 0.8248, 0.4274, 0.8199, 0.5627, 0.8199, 0.5627, 0.8199, 0.5627, 0.8199, 0.5627, 0.8199, 0.5627, 0.8199, 0.5627, 0.8199, 0.5627, 0.8199, 0.5627, 0.8199, 0.5627, 0.8199, 0.5627, 0.8199, 0.5627, 0.8199, 0.5627, 0.8199, 0.5627, 0.8199, 0.5627, 0.8199, 0.5627, 0.8199, 0.5627, 0.8199, 0.5627, 0.8199, 0.5627, 0.8199, 0.5627, 0.8199, 0.5627, 0.8199, 0.5627, 0.8199, 0.5627, 0.8199, 0.5627, 0.8199, 0.5627, 0.8199, 0.5627, 0.8199, 0.5627, 0.8199, 0.5627, 0.8199, 0.5627, 0.8248, 0.4274, 0.8248, 0.4274, 0.8248, 0.4274, 0.8248, 0.4274, 0.8199, 0.5627, 0.8199, 0.5627, 0.8199, 0.5627, 0.8199, 0.5627, 0.8248, 0.4274, 0.8248, 0.4274, 0.8248, 0.4274, 0.8248, 0.4274, 0.8199, 0.5627, 0.8199, 0.5627, 0.8199, 0.5627, 0.8199, 0.5627, 0.8199, 0.5627, 0.8199, 0.5627, 0.8199, 0.5627, 0.8199, 0.5627, 0.8199, 0.5627, 0.8199, 0.5627, 0.8199, 0.5627, 0.8199, 0.5627, 0.8199, 0.5627, 0.8199, 0.5627, 0.8199, 0.5627, 0.8199, 0.5627, 0.8199, 0.5627, 0.8199, 0.5627, 0.8199, 0.5627, 0.8199, 0.5627])
me_cube_002.materials.append(mat_basicroom_mat)
me_cube_002.use_remesh_preserve_volume = False
me_cube_002.use_remesh_preserve_attributes = False
me_cube_002.use_mirror_vertex_groups = False
me_cube_002.update()
me_cube_003 = bpy.data.meshes.new('Cube.003')
me_cube_003.from_pydata([(1.0, 1.0, 1.0), (1.0, 1.0, -1.0), (1.0, -1.0, 1.0), (1.0, -1.0, -1.0), (-1.0, 1.0, 1.0), (-1.0, 1.0, -1.0), (-1.0, -1.0, 1.0), (-1.0, -1.0, -1.0), (1.0, 0.0, 1.0), (-1.0, 0.0, 1.0), (1.0, -0.5, 1.0), (-1.0, -0.5, 1.0), (-1.0, 0.5, 1.0), (1.0, 0.5, 1.0), (1.0, 1.0, 0.0), (-1.0, -1.0, 0.0), (1.0, -1.0, 0.0), (-1.0, 1.0, 0.0), (-1.0, -1.0, 0.5), (1.0, 1.0, 0.5), (1.0, -1.0, 0.5), (-1.0, 1.0, 0.5), (1.0, 0.0, 0.5), (-1.0, 0.0, 0.5), (-1.0, -0.5, 0.5), (1.0, -0.5, 0.5), (1.0, 0.5, 0.5), (-1.0, 0.5, 0.5), (1.0, 1.0, -0.5), (1.0, -1.0, -0.5), (-1.0, 1.0, -0.5), (-1.0, -1.0, -0.5), (-1.0, -0.75, -1.0), (1.0, -0.75, 1.0), (-1.0, -0.75, 1.0), (1.0, -0.75, -1.0), (-1.0, -0.75, 0.0), (1.0, -0.75, 0.0), (-1.0, -0.75, 0.5), (1.0, -0.75, 0.5), (1.0, -0.75, -0.5), (-1.0, -0.75, -0.5), (-1.0, -0.25, 1.0), (1.0, -0.25, 1.0), (1.0, -0.25, 0.5), (-1.0, -0.25, 0.5), (1.0, 0.2501, 1.0), (-1.0, 0.2501, 1.0), (-1.0, 0.2501, 0.5), (1.0, 0.2501, 0.5), (-1.0, 0.75, 1.0), (1.0, 0.75, -1.0), (-1.0, 0.75, -1.0), (1.0, 0.75, 1.0), (1.0, 0.75, 0.0), (-1.0, 0.75, 0.0), (1.0, 0.75, 0.5), (-1.0, 0.75, 0.5), (-1.0, 0.75, -0.5), (1.0, 0.75, -0.5), (0.3333, 1.0, -1.0), (-0.3333, 1.0, -1.0), (0.3333, -1.0, 1.0), (-0.3333, -1.0, 1.0), (-0.3333, -1.0, -1.0), (0.3333, -1.0, -1.0), (-0.3333, 1.0, 1.0), (0.3333, 1.0, 1.0), (-0.3333, 0.0, 1.0), (0.3333, 0.0, 1.0), (-0.3333, -0.5, 1.0), (0.3333, -0.5, 1.0), (-0.3333, 0.5, 1.0), (0.3333, 0.5, 1.0), (0.3333, 0.5, 0.5), (-0.3333, 0.5, 0.5), (0.3333, 0.75, 0.5), (-0.3333, 0.75, 0.5), (-0.3333, -0.5, 0.5), (0.3333, -0.5, 0.5), (-0.3333, -0.75, 0.5), (0.3333, -0.75, 0.5), (-0.3333, -0.75, 0.0), (0.3333, -0.75, 0.0), (-0.3333, -0.75, -0.5), (0.3333, -0.75, -0.5), (0.3333, 0.75, 0.0), (-0.3333, 0.75, 0.0), (0.3333, 0.75, -0.5), (-0.3333, 0.75, -0.5), (-0.3333, 1.0, 0.0), (0.3333, 1.0, 0.0), (0.3333, -1.0, 0.0), (-0.3333, -1.0, 0.0), (-0.3333, 1.0, 0.5), (0.3333, 1.0, 0.5), (0.3333, -1.0, 0.5), (-0.3333, -1.0, 0.5), (0.3333, -1.0, -0.5), (-0.3333, -1.0, -0.5), (-0.3333, 1.0, -0.5), (0.3333, 1.0, -0.5), (0.3333, -0.75, -1.0), (-0.3333, -0.75, -1.0), (-0.3333, -0.75, 1.0), (0.3333, -0.75, 1.0), (-0.3333, 0.2501, 0.5), (0.3333, 0.2501, 0.5), (-0.3333, -0.25, 1.0), (0.3333, -0.25, 1.0), (-0.3333, 0.2501, 1.0), (0.3333, 0.2501, 1.0), (0.3333, -0.25, 0.5), (-0.3333, -0.25, 0.5), (0.3333, 0.75, -1.0), (-0.3333, 0.75, -1.0), (-0.3333, 0.75, 1.0), (0.3333, 0.75, 1.0), (0.3333, 0.0, 0.5), (-0.3333, 0.0, 0.5), (0.3333, 0.5, -0.871), (-0.3333, 0.5, -0.871), (0.3333, 0.75, -0.871), (-0.3333, 0.75, -0.871), (-0.3333, -0.5, -0.871), (0.3333, -0.5, -0.871), (-0.3333, -0.75, -0.871), (0.3333, -0.75, -0.871), (-0.3333, 0.2501, -0.871), (0.3333, 0.2501, -0.871), (0.3333, -0.25, -0.871), (-0.3333, -0.25, -0.871), (0.3333, 0.0, -0.871), (-0.3333, 0.0, -0.871)], [], [(104, 34, 6, 63), (97, 63, 6, 18), (57, 50, 4, 21), (102, 35, 3, 65), (39, 33, 2, 20), (95, 67, 0, 19), (49, 46, 8, 22), (45, 42, 9, 23), (110, 47, 9, 68), (38, 34, 11, 24), (44, 43, 10, 25), (108, 42, 11, 70), (116, 50, 12, 72), (56, 53, 13, 26), (48, 47, 12, 27), (79, 112, 44, 25), (81, 79, 25, 39), (75, 106, 48, 27), (77, 75, 27, 57), (101, 91, 14, 28), (40, 37, 16, 29), (58, 55, 17, 30), (99, 93, 15, 31), (83, 81, 39, 37), (85, 83, 37, 40), (87, 77, 57, 55), (89, 87, 55, 58), (91, 95, 19, 14), (37, 39, 20, 16), (55, 57, 21, 17), (93, 97, 18, 15), (64, 99, 31, 7), (52, 58, 30, 5), (35, 40, 29, 3), (60, 101, 28, 1), (7, 31, 41, 32), (15, 18, 38, 36), (31, 15, 36, 41), (18, 6, 34, 38), (25, 10, 33, 39), (70, 11, 34, 104), (68, 9, 42, 108), (22, 8, 43, 44), (24, 11, 42, 45), (23, 9, 47, 48), (72, 12, 47, 110), (26, 13, 46, 49), (1, 28, 59, 51), (103, 32, 41, 84), (14, 19, 56, 54), (114, 51, 59, 88), (28, 14, 54, 59), (19, 0, 53, 56), (60, 1, 51, 114), (66, 4, 50, 116), (27, 12, 50, 57), (106, 119, 23, 48), (119, 113, 45, 23), (22, 44, 112, 118), (79, 81, 127, 125), (49, 22, 118, 107), (81, 80, 126, 127), (0, 67, 117, 53), (67, 66, 116, 117), (5, 61, 115, 52), (61, 60, 114, 115), (52, 115, 89, 58), (115, 114, 88, 89), (35, 102, 85, 40), (102, 103, 84, 85), (13, 73, 111, 46), (73, 72, 110, 111), (8, 69, 109, 43), (69, 68, 108, 109), (10, 71, 105, 33), (71, 70, 104, 105), (5, 30, 100, 61), (61, 100, 101, 60), (3, 29, 98, 65), (65, 98, 99, 64), (16, 20, 96, 92), (92, 96, 97, 93), (17, 21, 94, 90), (90, 94, 95, 91), (59, 54, 86, 88), (54, 56, 76, 86), (41, 36, 82, 84), (36, 38, 80, 82), (29, 16, 92, 98), (98, 92, 93, 99), (30, 17, 90, 100), (100, 90, 91, 101), (56, 26, 74, 76), (80, 78, 124, 126), (26, 49, 107, 74), (106, 75, 121, 128), (38, 24, 78, 80), (74, 107, 129, 120), (24, 45, 113, 78), (119, 106, 128, 133), (53, 117, 73, 13), (117, 116, 72, 73), (43, 109, 71, 10), (109, 108, 70, 71), (46, 111, 69, 8), (111, 110, 68, 69), (21, 4, 66, 94), (94, 66, 67, 95), (32, 103, 64, 7), (103, 102, 65, 64), (20, 2, 62, 96), (96, 62, 63, 97), (33, 105, 62, 2), (105, 104, 63, 62), (132, 130, 131, 133), (129, 132, 133, 128), (122, 120, 121, 123), (120, 129, 128, 121), (126, 124, 125, 127), (124, 131, 130, 125), (78, 113, 131, 124), (118, 112, 130, 132), (112, 79, 125, 130), (113, 119, 133, 131), (76, 74, 120, 122), (77, 76, 122, 123), (107, 118, 132, 129), (75, 77, 123, 121)])
_uv = me_cube_003.uv_layers.new(name='UVMap')
_uv.uv.foreach_set('vector', [0.7805, 0.5603, 0.7805, 0.5603, 0.7805, 0.5603, 0.7805, 0.5603, 0.7805, 0.5603, 0.7805, 0.5603, 0.7805, 0.5603, 0.7805, 0.5603, 0.7805, 0.5603, 0.7805, 0.5603, 0.7805, 0.5603, 0.7805, 0.5603, 0.7805, 0.5603, 0.7805, 0.5603, 0.7805, 0.5603, 0.7805, 0.5603, 0.7805, 0.5603, 0.7805, 0.5603, 0.7805, 0.5603, 0.7805, 0.5603, 0.7805, 0.5603, 0.7805, 0.5603, 0.7805, 0.5603, 0.7805, 0.5603, 0.7805, 0.5603, 0.7805, 0.5603, 0.7805, 0.5603, 0.7805, 0.5603, 0.7805, 0.5603, 0.7805, 0.5603, 0.7805, 0.5603, 0.7805, 0.5603, 0.7805, 0.5603, 0.7805, 0.5603, 0.7805, 0.5603, 0.7805, 0.5603, 0.7805, 0.5603, 0.7805, 0.5603, 0.7805, 0.5603, 0.7805, 0.5603, 0.7805, 0.5603, 0.7805, 0.5603, 0.7805, 0.5603, 0.7805, 0.5603, 0.7805, 0.5603, 0.7805, 0.5603, 0.7805, 0.5603, 0.7805, 0.5603, 0.7805, 0.5603, 0.7805, 0.5603, 0.7805, 0.5603, 0.7805, 0.5603, 0.7805, 0.5603, 0.7805, 0.5603, 0.7805, 0.5603, 0.7805, 0.5603, 0.7805, 0.5603, 0.7805, 0.5603, 0.7805, 0.5603, 0.7805, 0.5603, 0.7805, 0.5603, 0.7805, 0.5603, 0.7805, 0.5603, 0.7805, 0.5603, 0.7805, 0.5603, 0.7805, 0.5603, 0.7805, 0.5603, 0.7805, 0.5603, 0.7805, 0.5603, 0.7805, 0.5603, 0.7805, 0.5603, 0.7805, 0.5603, 0.7805, 0.5603, 0.7805, 0.5603, 0.7805, 0.5603, 0.7805, 0.5603, 0.7805, 0.5603, 0.7805, 0.5603, 0.7805, 0.5603, 0.7805, 0.5603, 0.7805, 0.5603, 0.7805, 0.5603, 0.7805, 0.5603, 0.7805, 0.5603, 0.7805, 0.5603, 0.7805, 0.5603, 0.7805, 0.5603, 0.7805, 0.5603, 0.7805, 0.5603, 0.7805, 0.5603, 0.7805, 0.5603, 0.7805, 0.5603, 0.7805, 0.5603, 0.7805, 0.5603, 0.7805, 0.5603, 0.7805, 0.5603, 0.7805, 0.5603, 0.7805, 0.5603, 0.7805, 0.5603, 0.7805, 0.5603, 0.7805, 0.5603, 0.7805, 0.5603, 0.7805, 0.5603, 0.7805, 0.5603, 0.7805, 0.5603, 0.7805, 0.5603, 0.7805, 0.5603, 0.7805, 0.5603, 0.7805, 0.5603, 0.7805, 0.5603, 0.7805, 0.5603, 0.7805, 0.5603, 0.7805, 0.5603, 0.7805, 0.5603, 0.7805, 0.5603, 0.7805, 0.5603, 0.7805, 0.5603, 0.7805, 0.5603, 0.7805, 0.5603, 0.7805, 0.5603, 0.7805, 0.5603, 0.7805, 0.5603, 0.7805, 0.5603, 0.7805, 0.5603, 0.7805, 0.5603, 0.7805, 0.5603, 0.7805, 0.5603, 0.7805, 0.5603, 0.7805, 0.5603, 0.7805, 0.5603, 0.7805, 0.5603, 0.7805, 0.5603, 0.7805, 0.5603, 0.7805, 0.5603, 0.7805, 0.5603, 0.7805, 0.5603, 0.7805, 0.5603, 0.7805, 0.5603, 0.7805, 0.5603, 0.7805, 0.5603, 0.7805, 0.5603, 0.7805, 0.5603, 0.7805, 0.5603, 0.7805, 0.5603, 0.7805, 0.5603, 0.7805, 0.5603, 0.7805, 0.5603, 0.7805, 0.5603, 0.7805, 0.5603, 0.7805, 0.5603, 0.7805, 0.5603, 0.7805, 0.5603, 0.7805, 0.5603, 0.7805, 0.5603, 0.7805, 0.5603, 0.7805, 0.5603, 0.7805, 0.5603, 0.7805, 0.5603, 0.7805, 0.5603, 0.7805, 0.5603, 0.7805, 0.5603, 0.7805, 0.5603, 0.7805, 0.5603, 0.7805, 0.5603, 0.7805, 0.5603, 0.7805, 0.5603, 0.7805, 0.5603, 0.7805, 0.5603, 0.7805, 0.5603, 0.7805, 0.5603, 0.7805, 0.5603, 0.7805, 0.5603, 0.7805, 0.5603, 0.7805, 0.5603, 0.7805, 0.5603, 0.7805, 0.5603, 0.7805, 0.5603, 0.7805, 0.5603, 0.7805, 0.5603, 0.7805, 0.5603, 0.7805, 0.5603, 0.7805, 0.5603, 0.7805, 0.5603, 0.7805, 0.5603, 0.7805, 0.5603, 0.7805, 0.5603, 0.7805, 0.5603, 0.7805, 0.5603, 0.7805, 0.5603, 0.7805, 0.5603, 0.7805, 0.5603, 0.7805, 0.5603, 0.7805, 0.5603, 0.7805, 0.5603, 0.7805, 0.5603, 0.7805, 0.5603, 0.7805, 0.5603, 0.7805, 0.5603, 0.7805, 0.5603, 0.7805, 0.5603, 0.7805, 0.5603, 0.7805, 0.5603, 0.7805, 0.5603, 0.7805, 0.5603, 0.7805, 0.5603, 0.7805, 0.5603, 0.7805, 0.5603, 0.7805, 0.5603, 0.7805, 0.5603, 0.7805, 0.5603, 0.7805, 0.5603, 0.7805, 0.5603, 0.7805, 0.5603, 0.7805, 0.5603, 0.7805, 0.5603, 0.7805, 0.5603, 0.7805, 0.5603, 0.7805, 0.5603, 0.7805, 0.5603, 0.7805, 0.5603, 0.7805, 0.5603, 0.7805, 0.5603, 0.7805, 0.5603, 0.7805, 0.5603, 0.7805, 0.5603, 0.7805, 0.5603, 0.7805, 0.5603, 0.7805, 0.5603, 0.7805, 0.5603, 0.7805, 0.5603, 0.7805, 0.5603, 0.7805, 0.5603, 0.7805, 0.5603, 0.7805, 0.5603, 0.7805, 0.5603, 0.7805, 0.5603, 0.962, 0.1764, 0.962, 0.1764, 0.962, 0.1764, 0.962, 0.1764, 0.7805, 0.5603, 0.7805, 0.5603, 0.7805, 0.5603, 0.7805, 0.5603, 0.7805, 0.5603, 0.7805, 0.5603, 0.7805, 0.5603, 0.7805, 0.5603, 0.7805, 0.5603, 0.7805, 0.5603, 0.7805, 0.5603, 0.7805, 0.5603, 0.7805, 0.5603, 0.7805, 0.5603, 0.7805, 0.5603, 0.7805, 0.5603, 0.7805, 0.5603, 0.7805, 0.5603, 0.7805, 0.5603, 0.7805, 0.5603, 0.7805, 0.5603, 0.7805, 0.5603, 0.7805, 0.5603, 0.7805, 0.5603, 0.7805, 0.5603, 0.7805, 0.5603, 0.7805, 0.5603, 0.7805, 0.5603, 0.7805, 0.5603, 0.7805, 0.5603, 0.7805, 0.5603, 0.7805, 0.5603, 0.7805, 0.5603, 0.7805, 0.5603, 0.7805, 0.5603, 0.7805, 0.5603, 0.7805, 0.5603, 0.7805, 0.5603, 0.7805, 0.5603, 0.7805, 0.5603, 0.7805, 0.5603, 0.7805, 0.5603, 0.7805, 0.5603, 0.7805, 0.5603, 0.7805, 0.5603, 0.7805, 0.5603, 0.7805, 0.5603, 0.7805, 0.5603, 0.7805, 0.5603, 0.7805, 0.5603, 0.7805, 0.5603, 0.7805, 0.5603, 0.7805, 0.5603, 0.7805, 0.5603, 0.7805, 0.5603, 0.7805, 0.5603, 0.7805, 0.5603, 0.7805, 0.5603, 0.7805, 0.5603, 0.7805, 0.5603, 0.7805, 0.5603, 0.7805, 0.5603, 0.7805, 0.5603, 0.7805, 0.5603, 0.7805, 0.5603, 0.7805, 0.5603, 0.7805, 0.5603, 0.7805, 0.5603, 0.7805, 0.5603, 0.7805, 0.5603, 0.7805, 0.5603, 0.7805, 0.5603, 0.7805, 0.5603, 0.7805, 0.5603, 0.7805, 0.5603, 0.7805, 0.5603, 0.7805, 0.5603, 0.7805, 0.5603, 0.7805, 0.5603, 0.7805, 0.5603, 0.7805, 0.5603, 0.7805, 0.5603, 0.7805, 0.5603, 0.7805, 0.5603, 0.7805, 0.5603, 0.7805, 0.5603, 0.7805, 0.5603, 0.7805, 0.5603, 0.7805, 0.5603, 0.7805, 0.5603, 0.7805, 0.5603, 0.7805, 0.5603, 0.7805, 0.5603, 0.7805, 0.5603, 0.7805, 0.5603, 0.7805, 0.5603, 0.7805, 0.5603, 0.7805, 0.5603, 0.7805, 0.5603, 0.7805, 0.5603, 0.7805, 0.5603, 0.7805, 0.5603, 0.7805, 0.5603, 0.7805, 0.5603, 0.7805, 0.5603, 0.7805, 0.5603, 0.7805, 0.5603, 0.7805, 0.5603, 0.7805, 0.5603, 0.7805, 0.5603, 0.7805, 0.5603, 0.7805, 0.5603, 0.7805, 0.5603, 0.7805, 0.5603, 0.7805, 0.5603, 0.7805, 0.5603, 0.7805, 0.5603, 0.7805, 0.5603, 0.7805, 0.5603, 0.7805, 0.5603, 0.7805, 0.5603, 0.7805, 0.5603, 0.7805, 0.5603, 0.7805, 0.5603, 0.7805, 0.5603, 0.7805, 0.5603, 0.7805, 0.5603, 0.7805, 0.5603, 0.7805, 0.5603, 0.7805, 0.5603, 0.7805, 0.5603, 0.7805, 0.5603, 0.7805, 0.5603, 0.7805, 0.5603, 0.7805, 0.5603, 0.7805, 0.5603, 0.7805, 0.5603, 0.7805, 0.5603, 0.7805, 0.5603, 0.7805, 0.5603, 0.7805, 0.5603, 0.7805, 0.5603, 0.7805, 0.5603, 0.7805, 0.5603, 0.7805, 0.5603, 0.7805, 0.5603, 0.7805, 0.5603, 0.7805, 0.5603, 0.962, 0.1764, 0.962, 0.1764, 0.962, 0.1764, 0.962, 0.1764, 0.7805, 0.5603, 0.7805, 0.5603, 0.7805, 0.5603, 0.7805, 0.5603, 0.7805, 0.5603, 0.7805, 0.5603, 0.7805, 0.5603, 0.7805, 0.5603, 0.7805, 0.5603, 0.7805, 0.5603, 0.7805, 0.5603, 0.7805, 0.5603, 0.7805, 0.5603, 0.7805, 0.5603, 0.7805, 0.5603, 0.7805, 0.5603, 0.7805, 0.5603, 0.7805, 0.5603, 0.7805, 0.5603, 0.7805, 0.5603, 0.7805, 0.5603, 0.7805, 0.5603, 0.7805, 0.5603, 0.7805, 0.5603, 0.7805, 0.5603, 0.7805, 0.5603, 0.7805, 0.5603, 0.7805, 0.5603, 0.7805, 0.5603, 0.7805, 0.5603, 0.7805, 0.5603, 0.7805, 0.5603, 0.7805, 0.5603, 0.7805, 0.5603, 0.7805, 0.5603, 0.7805, 0.5603, 0.7805, 0.5603, 0.7805, 0.5603, 0.7805, 0.5603, 0.7805, 0.5603, 0.7805, 0.5603, 0.7805, 0.5603, 0.7805, 0.5603, 0.7805, 0.5603, 0.7805, 0.5603, 0.7805, 0.5603, 0.7805, 0.5603, 0.7805, 0.5603, 0.7805, 0.5603, 0.7805, 0.5603, 0.7805, 0.5603, 0.7805, 0.5603, 0.7805, 0.5603, 0.7805, 0.5603, 0.7805, 0.5603, 0.7805, 0.5603, 0.7805, 0.5603, 0.7805, 0.5603, 0.7805, 0.5603, 0.7805, 0.5603, 0.7805, 0.5603, 0.7805, 0.5603, 0.7805, 0.5603, 0.7805, 0.5603, 0.7805, 0.5603, 0.7805, 0.5603, 0.7805, 0.5603, 0.7805, 0.5603, 0.7805, 0.5603, 0.7805, 0.5603, 0.7805, 0.5603, 0.7805, 0.5603, 0.7805, 0.5603, 0.7805, 0.5603, 0.7805, 0.5603, 0.7805, 0.5603, 0.7805, 0.5603, 0.7805, 0.5603, 0.7805, 0.5603, 0.7805, 0.5603, 0.7805, 0.5603, 0.7805, 0.5603, 0.7805, 0.5603, 0.7805, 0.5603, 0.7805, 0.5603, 0.7805, 0.5603, 0.7805, 0.5603, 0.7805, 0.5603, 0.7805, 0.5603, 0.7805, 0.5603, 0.7805, 0.5603, 0.7805, 0.5603, 0.962, 0.1764, 0.962, 0.1764, 0.962, 0.1764, 0.962, 0.1764, 0.962, 0.1764, 0.962, 0.1764, 0.962, 0.1764, 0.962, 0.1764, 0.7805, 0.5603, 0.7805, 0.5603, 0.7805, 0.5603, 0.7805, 0.5603, 0.962, 0.1764, 0.962, 0.1764, 0.962, 0.1764, 0.962, 0.1764, 0.7805, 0.5603, 0.7805, 0.5603, 0.7805, 0.5603, 0.7805, 0.5603, 0.962, 0.1764, 0.962, 0.1764, 0.962, 0.1764, 0.962, 0.1764, 0.7805, 0.5603, 0.7805, 0.5603, 0.7805, 0.5603, 0.7805, 0.5603])
me_cube_003.materials.append(mat_basicroom_mat)
me_cube_003.use_remesh_preserve_volume = False
me_cube_003.use_remesh_preserve_attributes = False
me_cube_003.use_mirror_vertex_groups = False
me_cube_003.update()
me_cube_004 = bpy.data.meshes.new('Cube.004')
me_cube_004.from_pydata([(-1.0, -1.0, -1.0), (-1.0, -1.0, 1.0), (-1.0, 1.0, -1.0), (-1.0, 1.0, 1.0), (1.0, -1.0, -1.0), (1.0, -1.0, 1.0), (1.0, 1.0, -1.0), (1.0, 1.0, 1.0), (-1.0, 0.7143, -1.0), (-1.0, 0.4286, -1.0), (-1.0, 0.1429, -1.0), (-1.0, -0.1429, -1.0), (-1.0, -0.4286, -1.0), (-1.0, -0.7143, -1.0), (-1.0, -0.7143, 1.0), (-1.0, -0.4286, 1.0), (-1.0, -0.1429, 1.0), (-1.0, 0.1429, 1.0), (-1.0, 0.4286, 1.0), (-1.0, 0.7143, 1.0), (1.0, -0.7143, -1.0), (1.0, -0.4286, -1.0), (1.0, -0.1429, -1.0), (1.0, 0.1429, -1.0), (1.0, 0.4286, -1.0), (1.0, 0.7143, -1.0), (1.0, 0.7143, 1.0), (1.0, 0.4286, 1.0), (1.0, 0.1429, 1.0), (1.0, -0.1429, 1.0), (1.0, -0.4286, 1.0), (1.0, -0.7143, 1.0), (0.7143, 1.0, -1.0), (0.4286, 1.0, -1.0), (0.1429, 1.0, -1.0), (-0.1429, 1.0, -1.0), (-0.4286, 1.0, -1.0), (-0.7143, 1.0, -1.0), (-0.7143, 1.0, 1.0), (-0.4286, 1.0, 1.0), (-0.1429, 1.0, 1.0), (0.1429, 1.0, 1.0), (0.4286, 1.0, 1.0), (0.7143, 1.0, 1.0), (-0.7143, -1.0, -1.0), (-0.4286, -1.0, -1.0), (-0.1429, -1.0, -1.0), (0.1429, -1.0, -1.0), (0.4286, -1.0, -1.0), (0.7143, -1.0, -1.0), (0.7143, -1.0, 1.0), (0.4286, -1.0, 1.0), (0.1429, -1.0, 1.0), (-0.1429, -1.0, 1.0), (-0.4286, -1.0, 1.0), (-0.7143, -1.0, 1.0), (-0.7143, 0.7143, 1.0), (-0.4286, 0.7143, 1.0), (-0.1429, 0.7143, 1.0), (0.1429, 0.7143, 1.0), (0.4286, 0.7143, 1.0), (0.7143, 0.7143, 1.0), (-0.7143, 0.4286, 1.0), (-0.4286, 0.4286, 1.0), (-0.1429, 0.4286, 1.0), (0.1429, 0.4286, 1.0), (0.4286, 0.4286, 1.0), (0.7143, 0.4286, 1.0), (-0.7143, 0.1429, 1.0), (-0.4286, 0.1429, 1.0), (-0.1429, 0.1429, 1.0), (0.1429, 0.1429, 1.0), (0.4286, 0.1429, 1.0), (0.7143, 0.1429, 1.0), (-0.7143, -0.1429, 1.0), (-0.4286, -0.1429, 1.0), (-0.1429, -0.1429, 1.0), (0.1429, -0.1429, 1.0), (0.4286, -0.1429, 1.0), (0.7143, -0.1429, 1.0), (-0.7143, -0.4286, 1.0), (-0.4286, -0.4286, 1.0), (-0.1429, -0.4286, 1.0), (0.1429, -0.4286, 1.0), (0.4286, -0.4286, 1.0), (0.7143, -0.4286, 1.0), (-0.7143, -0.7143, 1.0), (-0.4286, -0.7143, 1.0), (-0.1429, -0.7143, 1.0), (0.1429, -0.7143, 1.0), (0.4286, -0.7143, 1.0), (0.7143, -0.7143, 1.0), (0.7143, 0.7143, -1.0), (0.4286, 0.7143, -1.0), (0.1429, 0.7143, -1.0), (-0.1429, 0.7143, -1.0), (-0.4286, 0.7143, -1.0), (-0.7143, 0.7143, -1.0), (0.7143, 0.4286, -1.0), (0.4286, 0.4286, -1.0), (0.1429, 0.4286, -1.0), (-0.1429, 0.4286, -1.0), (-0.4286, 0.4286, -1.0), (-0.7143, 0.4286, -1.0), (0.7143, 0.1429, -1.0), (0.4286, 0.1429, -1.0), (0.1429, 0.1429, -1.0), (-0.1429, 0.1429, -1.0), (-0.4286, 0.1429, -1.0), (-0.7143, 0.1429, -1.0), (0.7143, -0.1429, -1.0), (0.4286, -0.1429, -1.0), (0.1429, -0.1429, -1.0), (-0.1429, -0.1429, -1.0), (-0.4286, -0.1429, -1.0), (-0.7143, -0.1429, -1.0), (0.7143, -0.4286, -1.0), (0.4286, -0.4286, -1.0), (0.1429, -0.4286, -1.0), (-0.1429, -0.4286, -1.0), (-0.4286, -0.4286, -1.0), (-0.7143, -0.4286, -1.0), (0.7143, -0.7143, -1.0), (0.4286, -0.7143, -1.0), (0.1429, -0.7143, -1.0), (-0.1429, -0.7143, -1.0), (-0.4286, -0.7143, -1.0), (-0.7143, -0.7143, -1.0), (-1.0, 0.7143, 1.076), (-1.0, 1.0, 1.076), (0.7143, 1.0, 1.076), (1.0, 1.0, 1.076), (1.0, -0.7143, 1.076), (1.0, -1.0, 1.076), (-0.7143, -1.0, 1.076), (-1.0, -1.0, 1.076), (-1.0, -0.7143, 1.076), (-1.0, -0.4286, 1.076), (-1.0, -0.1429, 1.076), (-1.0, 0.1429, 1.076), (-1.0, 0.4286, 1.076), (1.0, 0.7143, 1.076), (1.0, 0.4286, 1.076), (1.0, 0.1429, 1.076), (1.0, -0.1429, 1.076), (1.0, -0.4286, 1.076), (0.7143, 0.7143, 1.076), (0.7143, 0.4286, 1.076), (0.7143, 0.1429, 1.076), (0.7143, -0.1429, 1.076), (0.7143, -0.4286, 1.076), (0.7143, -0.7143, 1.076), (-0.7143, 1.0, 1.076), (-0.4286, 1.0, 1.076), (-0.1429, 1.0, 1.076), (0.1429, 1.0, 1.076), (0.4286, 1.0, 1.076), (0.7143, -1.0, 1.076), (0.4286, -1.0, 1.076), (0.1429, -1.0, 1.076), (-0.1429, -1.0, 1.076), (-0.4286, -1.0, 1.076), (-0.7143, 0.7143, 1.076), (-0.4286, 0.7143, 1.076), (-0.1429, 0.7143, 1.076), (0.1429, 0.7143, 1.076), (0.4286, 0.7143, 1.076), (-0.7143, 0.4286, 1.076), (-0.7143, 0.1429, 1.076), (-0.1429, 0.1429, 1.076), (0.1429, 0.1429, 1.076), (-0.7143, -0.1429, 1.076), (-0.1429, -0.1429, 1.076), (0.1429, -0.1429, 1.076), (-0.7143, -0.4286, 1.076), (-0.7143, -0.7143, 1.076), (-0.4286, -0.7143, 1.076), (-0.1429, -0.7143, 1.076), (0.1429, -0.7143, 1.076), (0.4286, -0.7143, 1.076)], [], [(8, 19, 3, 2), (32, 43, 7, 6), (20, 31, 5, 4), (44, 55, 1, 0), (122, 20, 4, 49), (51, 50, 157, 158), (76, 77, 173, 172), (74, 68, 168, 171), (50, 5, 133, 157), (70, 76, 172, 169), (19, 18, 140, 128), (77, 71, 170, 173), (32, 6, 25, 92), (92, 25, 24, 98), (98, 24, 23, 104), (104, 23, 22, 110), (110, 22, 21, 116), (116, 21, 20, 122), (6, 7, 26, 25), (25, 26, 27, 24), (24, 27, 28, 23), (23, 28, 29, 22), (22, 29, 30, 21), (21, 30, 31, 20), (0, 1, 14, 13), (13, 14, 15, 12), (12, 15, 16, 11), (11, 16, 17, 10), (10, 17, 18, 9), (9, 18, 19, 8), (12, 121, 127, 13), (121, 120, 126, 127), (120, 119, 125, 126), (119, 118, 124, 125), (118, 117, 123, 124), (117, 116, 122, 123), (11, 115, 121, 12), (115, 114, 120, 121), (114, 113, 119, 120), (113, 112, 118, 119), (112, 111, 117, 118), (111, 110, 116, 117), (10, 109, 115, 11), (109, 108, 114, 115), (108, 107, 113, 114), (107, 106, 112, 113), (106, 105, 111, 112), (105, 104, 110, 111), (9, 103, 109, 10), (103, 102, 108, 109), (102, 101, 107, 108), (101, 100, 106, 107), (100, 99, 105, 106), (99, 98, 104, 105), (8, 97, 103, 9), (97, 96, 102, 103), (96, 95, 101, 102), (95, 94, 100, 101), (94, 93, 99, 100), (93, 92, 98, 99), (2, 37, 97, 8), (37, 36, 96, 97), (36, 35, 95, 96), (35, 34, 94, 95), (34, 33, 93, 94), (33, 32, 92, 93), (18, 17, 139, 140), (85, 84, 90, 91), (84, 83, 89, 90), (83, 82, 88, 89), (82, 81, 87, 88), (81, 80, 86, 87), (17, 16, 138, 139), (79, 78, 84, 85), (78, 77, 83, 84), (77, 76, 82, 83), (76, 75, 81, 82), (75, 74, 80, 81), (73, 79, 149, 148), (73, 72, 78, 79), (72, 71, 77, 78), (71, 70, 169, 170), (70, 69, 75, 76), (69, 68, 74, 75), (16, 15, 137, 138), (67, 66, 72, 73), (66, 65, 71, 72), (65, 64, 70, 71), (64, 63, 69, 70), (63, 62, 68, 69), (80, 74, 171, 174), (61, 60, 66, 67), (60, 59, 65, 66), (59, 58, 64, 65), (58, 57, 63, 64), (57, 56, 62, 63), (15, 14, 136, 137), (43, 42, 156, 130), (14, 1, 135, 136), (42, 41, 155, 156), (41, 40, 154, 155), (40, 39, 153, 154), (79, 85, 150, 149), (39, 38, 152, 153), (91, 90, 179, 151), (86, 80, 174, 175), (38, 3, 129, 152), (90, 89, 178, 179), (13, 127, 44, 0), (127, 126, 45, 44), (126, 125, 46, 45), (125, 124, 47, 46), (124, 123, 48, 47), (123, 122, 49, 48), (4, 5, 50, 49), (49, 50, 51, 48), (48, 51, 52, 47), (47, 52, 53, 46), (46, 53, 54, 45), (45, 54, 55, 44), (2, 3, 38, 37), (37, 38, 39, 36), (36, 39, 40, 35), (35, 40, 41, 34), (34, 41, 42, 33), (33, 42, 43, 32), (175, 136, 135, 134), (152, 129, 128, 162), (162, 128, 140, 167), (167, 140, 139, 168), (168, 139, 138, 171), (171, 138, 137, 174), (174, 137, 136, 175), (145, 150, 151, 132), (144, 149, 150, 145), (143, 148, 149, 144), (170, 169, 172, 173), (142, 147, 148, 143), (141, 146, 147, 142), (131, 130, 146, 141), (130, 156, 166, 146), (156, 155, 165, 166), (155, 154, 164, 165), (154, 153, 163, 164), (153, 152, 162, 163), (132, 151, 157, 133), (151, 179, 158, 157), (179, 178, 159, 158), (178, 177, 160, 159), (177, 176, 161, 160), (176, 175, 134, 161), (67, 73, 148, 147), (52, 51, 158, 159), (3, 19, 128, 129), (53, 52, 159, 160), (54, 53, 160, 161), (26, 7, 131, 141), (55, 54, 161, 134), (27, 26, 141, 142), (7, 43, 130, 131), (68, 62, 167, 168), (28, 27, 142, 143), (56, 57, 163, 162), (61, 67, 147, 146), (29, 28, 143, 144), (57, 58, 164, 163), (30, 29, 144, 145), (5, 31, 132, 133), (58, 59, 165, 164), (85, 91, 151, 150), (31, 30, 145, 132), (59, 60, 166, 165), (87, 86, 175, 176), (60, 61, 146, 166), (1, 55, 134, 135), (88, 87, 176, 177), (62, 56, 162, 167), (89, 88, 177, 178)])
_uv = me_cube_004.uv_layers.new(name='UVMap')
_uv.uv.foreach_set('vector', [0.8248, 0.1936, 0.8248, 0.1936, 0.8248, 0.1936, 0.8248, 0.1936, 0.8248, 0.1936, 0.8248, 0.1936, 0.8248, 0.1936, 0.8248, 0.1936, 0.8248, 0.1936, 0.8248, 0.1936, 0.8248, 0.1936, 0.8248, 0.1936, 0.8248, 0.1936, 0.8248, 0.1936, 0.8248, 0.1936, 0.8248, 0.1936, 0.8248, 0.1936, 0.8248, 0.1936, 0.8248, 0.1936, 0.8248, 0.1936, 0.8248, 0.1936, 0.8248, 0.1936, 0.8248, 0.1936, 0.8248, 0.1936, 0.8248, 0.1936, 0.8248, 0.1936, 0.8248, 0.1936, 0.8248, 0.1936, 0.8248, 0.1936, 0.8248, 0.1936, 0.8248, 0.1936, 0.8248, 0.1936, 0.8248, 0.1936, 0.8248, 0.1936, 0.8248, 0.1936, 0.8248, 0.1936, 0.8248, 0.1936, 0.8248, 0.1936, 0.8248, 0.1936, 0.8248, 0.1936, 0.8248, 0.1936, 0.8248, 0.1936, 0.8248, 0.1936, 0.8248, 0.1936, 0.8248, 0.1936, 0.8248, 0.1936, 0.8248, 0.1936, 0.8248, 0.1936, 0.8248, 0.1936, 0.8248, 0.1936, 0.8248, 0.1936, 0.8248, 0.1936, 0.8248, 0.1936, 0.8248, 0.1936, 0.8248, 0.1936, 0.8248, 0.1936, 0.8248, 0.1936, 0.8248, 0.1936, 0.8248, 0.1936, 0.8248, 0.1936, 0.8248, 0.1936, 0.8248, 0.1936, 0.8248, 0.1936, 0.8248, 0.1936, 0.8248, 0.1936, 0.8248, 0.1936, 0.8248, 0.1936, 0.8248, 0.1936, 0.8248, 0.1936, 0.8248, 0.1936, 0.8248, 0.1936, 0.8248, 0.1936, 0.8248, 0.1936, 0.8248, 0.1936, 0.8248, 0.1936, 0.8248, 0.1936, 0.8248, 0.1936, 0.8248, 0.1936, 0.8248, 0.1936, 0.8248, 0.1936, 0.8248, 0.1936, 0.8248, 0.1936, 0.8248, 0.1936, 0.8248, 0.1936, 0.8248, 0.1936, 0.8248, 0.1936, 0.8248, 0.1936, 0.8248, 0.1936, 0.8248, 0.1936, 0.8248, 0.1936, 0.8248, 0.1936, 0.8248, 0.1936, 0.8248, 0.1936, 0.8248, 0.1936, 0.8248, 0.1936, 0.8248, 0.1936, 0.8248, 0.1936, 0.8248, 0.1936, 0.8248, 0.1936, 0.8248, 0.1936, 0.8248, 0.1936, 0.8248, 0.1936, 0.8248, 0.1936, 0.8248, 0.1936, 0.8248, 0.1936, 0.8248, 0.1936, 0.8248, 0.1936, 0.8248, 0.1936, 0.8248, 0.1936, 0.8248, 0.1936, 0.8248, 0.1936, 0.8248, 0.1936, 0.8248, 0.1936, 0.8248, 0.1936, 0.8248, 0.1936, 0.8248, 0.1936, 0.8248, 0.1936, 0.8248, 0.1936, 0.8248, 0.1936, 0.8248, 0.1936, 0.8248, 0.1936, 0.8248, 0.1936, 0.8248, 0.1936, 0.8248, 0.1936, 0.8248, 0.1936, 0.8248, 0.1936, 0.8248, 0.1936, 0.8248, 0.1936, 0.8248, 0.1936, 0.8248, 0.1936, 0.8248, 0.1936, 0.8248, 0.1936, 0.8248, 0.1936, 0.8248, 0.1936, 0.8248, 0.1936, 0.8248, 0.1936, 0.8248, 0.1936, 0.8248, 0.1936, 0.8248, 0.1936, 0.8248, 0.1936, 0.8248, 0.1936, 0.8248, 0.1936, 0.8248, 0.1936, 0.8248, 0.1936, 0.8248, 0.1936, 0.8248, 0.1936, 0.8248, 0.1936, 0.8248, 0.1936, 0.8248, 0.1936, 0.8248, 0.1936, 0.8248, 0.1936, 0.8248, 0.1936, 0.8248, 0.1936, 0.8248, 0.1936, 0.8248, 0.1936, 0.8248, 0.1936, 0.8248, 0.1936, 0.8248, 0.1936, 0.8248, 0.1936, 0.8248, 0.1936, 0.8248, 0.1936, 0.8248, 0.1936, 0.8248, 0.1936, 0.8248, 0.1936, 0.8248, 0.1936, 0.8248, 0.1936, 0.8248, 0.1936, 0.8248, 0.1936, 0.8248, 0.1936, 0.8248, 0.1936, 0.8248, 0.1936, 0.8248, 0.1936, 0.8248, 0.1936, 0.8248, 0.1936, 0.8248, 0.1936, 0.8248, 0.1936, 0.8248, 0.1936, 0.8248, 0.1936, 0.8248, 0.1936, 0.8248, 0.1936, 0.8248, 0.1936, 0.8248, 0.1936, 0.8248, 0.1936, 0.8248, 0.1936, 0.8248, 0.1936, 0.8248, 0.1936, 0.8248, 0.1936, 0.8248, 0.1936, 0.8248, 0.1936, 0.8248, 0.1936, 0.8248, 0.1936, 0.8248, 0.1936, 0.8248, 0.1936, 0.8248, 0.1936, 0.8248, 0.1936, 0.8248, 0.1936, 0.8248, 0.1936, 0.8248, 0.1936, 0.8248, 0.1936, 0.8248, 0.1936, 0.8248, 0.1936, 0.8248, 0.1936, 0.8248, 0.1936, 0.8248, 0.1936, 0.8248, 0.1936, 0.8248, 0.1936, 0.8248, 0.1936, 0.8248, 0.1936, 0.8248, 0.1936, 0.8248, 0.1936, 0.8248, 0.1936, 0.8248, 0.1936, 0.8248, 0.1936, 0.8248, 0.1936, 0.8248, 0.1936, 0.8248, 0.1936, 0.8248, 0.1936, 0.8248, 0.1936, 0.8248, 0.1936, 0.8248, 0.1936, 0.8248, 0.1936, 0.8248, 0.1936, 0.8248, 0.1936, 0.8248, 0.1936, 0.8248, 0.1936, 0.8248, 0.1936, 0.8248, 0.1936, 0.8248, 0.1936, 0.8248, 0.1936, 0.8248, 0.1936, 0.8248, 0.1936, 0.8248, 0.1936, 0.8248, 0.1936, 0.8248, 0.1936, 0.8248, 0.1936, 0.8248, 0.1936, 0.8248, 0.1936, 0.8248, 0.1936, 0.8248, 0.1936, 0.8248, 0.1936, 0.8248, 0.1936, 0.8248, 0.1936, 0.8248, 0.1936, 0.8248, 0.1936, 0.8248, 0.1936, 0.8248, 0.1936, 0.8248, 0.1936, 0.8248, 0.1936, 0.8248, 0.1936, 0.8248, 0.1936, 0.8248, 0.1936, 0.8248, 0.1936, 0.8248, 0.1936, 0.8248, 0.1936, 0.8248, 0.1936, 0.8248, 0.1936, 0.8248, 0.1936, 0.8248, 0.1936, 0.8248, 0.1936, 0.8248, 0.1936, 0.8248, 0.1936, 0.8248, 0.1936, 0.8248, 0.1936, 0.8248, 0.1936, 0.8248, 0.1936, 0.8248, 0.1936, 0.8248, 0.1936, 0.8248, 0.1936, 0.6723, 0.548, 0.6723, 0.548, 0.6723, 0.548, 0.6723, 0.548, 0.6723, 0.548, 0.6723, 0.548, 0.6723, 0.548, 0.6723, 0.548, 0.6723, 0.548, 0.6723, 0.548, 0.6723, 0.548, 0.6723, 0.548, 0.6723, 0.548, 0.6723, 0.548, 0.6723, 0.548, 0.6723, 0.548, 0.6723, 0.548, 0.6723, 0.548, 0.6723, 0.548, 0.6723, 0.548, 0.8248, 0.1936, 0.8248, 0.1936, 0.8248, 0.1936, 0.8248, 0.1936, 0.6723, 0.548, 0.6723, 0.548, 0.6723, 0.548, 0.6723, 0.548, 0.6723, 0.548, 0.6723, 0.548, 0.6723, 0.548, 0.6723, 0.548, 0.6723, 0.548, 0.6723, 0.548, 0.6723, 0.548, 0.6723, 0.548, 0.6723, 0.548, 0.6723, 0.548, 0.6723, 0.548, 0.6723, 0.548, 0.6723, 0.548, 0.6723, 0.548, 0.6723, 0.548, 0.6723, 0.548, 0.8248, 0.1936, 0.8248, 0.1936, 0.8248, 0.1936, 0.8248, 0.1936, 0.6723, 0.548, 0.6723, 0.548, 0.6723, 0.548, 0.6723, 0.548, 0.6723, 0.548, 0.6723, 0.548, 0.6723, 0.548, 0.6723, 0.548, 0.8248, 0.1936, 0.8248, 0.1936, 0.8248, 0.1936, 0.8248, 0.1936, 0.6723, 0.548, 0.6723, 0.548, 0.6723, 0.548, 0.6723, 0.548, 0.6723, 0.548, 0.6723, 0.548, 0.6723, 0.548, 0.6723, 0.548, 0.8248, 0.1936, 0.8248, 0.1936, 0.8248, 0.1936, 0.8248, 0.1936, 0.6723, 0.548, 0.6723, 0.548, 0.6723, 0.548, 0.6723, 0.548, 0.6723, 0.548, 0.6723, 0.548, 0.6723, 0.548, 0.6723, 0.548, 0.6723, 0.548, 0.6723, 0.548, 0.6723, 0.548, 0.6723, 0.548, 0.6723, 0.548, 0.6723, 0.548, 0.6723, 0.548, 0.6723, 0.548, 0.6723, 0.548, 0.6723, 0.548, 0.6723, 0.548, 0.6723, 0.548, 0.8248, 0.1936, 0.8248, 0.1936, 0.8248, 0.1936, 0.8248, 0.1936, 0.6723, 0.548, 0.6723, 0.548, 0.6723, 0.548, 0.6723, 0.548, 0.6723, 0.548, 0.6723, 0.548, 0.6723, 0.548, 0.6723, 0.548, 0.6723, 0.548, 0.6723, 0.548, 0.6723, 0.548, 0.6723, 0.548, 0.6723, 0.548, 0.6723, 0.548, 0.6723, 0.548, 0.6723, 0.548, 0.6723, 0.548, 0.6723, 0.548, 0.6723, 0.548, 0.6723, 0.548, 0.8248, 0.1936, 0.8248, 0.1936, 0.8248, 0.1936, 0.8248, 0.1936, 0.8248, 0.1936, 0.8248, 0.1936, 0.8248, 0.1936, 0.8248, 0.1936, 0.8248, 0.1936, 0.8248, 0.1936, 0.8248, 0.1936, 0.8248, 0.1936, 0.8248, 0.1936, 0.8248, 0.1936, 0.8248, 0.1936, 0.8248, 0.1936, 0.8248, 0.1936, 0.8248, 0.1936, 0.8248, 0.1936, 0.8248, 0.1936, 0.8248, 0.1936, 0.8248, 0.1936, 0.8248, 0.1936, 0.8248, 0.1936, 0.8248, 0.1936, 0.8248, 0.1936, 0.8248, 0.1936, 0.8248, 0.1936, 0.8248, 0.1936, 0.8248, 0.1936, 0.8248, 0.1936, 0.8248, 0.1936, 0.8248, 0.1936, 0.8248, 0.1936, 0.8248, 0.1936, 0.8248, 0.1936, 0.8248, 0.1936, 0.8248, 0.1936, 0.8248, 0.1936, 0.8248, 0.1936, 0.8248, 0.1936, 0.8248, 0.1936, 0.8248, 0.1936, 0.8248, 0.1936, 0.8248, 0.1936, 0.8248, 0.1936, 0.8248, 0.1936, 0.8248, 0.1936, 0.8248, 0.1936, 0.8248, 0.1936, 0.8248, 0.1936, 0.8248, 0.1936, 0.8248, 0.1936, 0.8248, 0.1936, 0.8248, 0.1936, 0.8248, 0.1936, 0.8248, 0.1936, 0.8248, 0.1936, 0.8248, 0.1936, 0.8248, 0.1936, 0.8248, 0.1936, 0.8248, 0.1936, 0.8248, 0.1936, 0.8248, 0.1936, 0.8248, 0.1936, 0.8248, 0.1936, 0.8248, 0.1936, 0.8248, 0.1936, 0.8248, 0.1936, 0.8248, 0.1936, 0.8248, 0.1936, 0.8248, 0.1936, 0.8248, 0.1936, 0.8248, 0.1936, 0.8248, 0.1936, 0.8248, 0.1936, 0.8248, 0.1936, 0.8248, 0.1936, 0.8248, 0.1936, 0.8248, 0.1936, 0.8248, 0.1936, 0.8248, 0.1936, 0.8248, 0.1936, 0.8248, 0.1936, 0.8248, 0.1936, 0.8248, 0.1936, 0.8248, 0.1936, 0.8248, 0.1936, 0.8248, 0.1936, 0.8248, 0.1936, 0.8248, 0.1936, 0.8248, 0.1936, 0.8248, 0.1936, 0.8248, 0.1936, 0.8248, 0.1936, 0.8248, 0.1936, 0.8248, 0.1936, 0.8248, 0.1936, 0.8248, 0.1936, 0.8248, 0.1936, 0.8248, 0.1936, 0.8248, 0.1936, 0.8248, 0.1936, 0.8248, 0.1936, 0.8248, 0.1936, 0.8248, 0.1936, 0.8248, 0.1936, 0.8248, 0.1936, 0.8248, 0.1936, 0.8248, 0.1936, 0.8248, 0.1936, 0.8248, 0.1936, 0.8248, 0.1936, 0.8248, 0.1936, 0.8248, 0.1936, 0.8248, 0.1936, 0.8248, 0.1936, 0.8248, 0.1936, 0.8248, 0.1936, 0.8248, 0.1936, 0.8248, 0.1936, 0.8248, 0.1936, 0.8248, 0.1936, 0.8248, 0.1936, 0.8248, 0.1936, 0.8248, 0.1936, 0.8248, 0.1936, 0.8248, 0.1936, 0.8248, 0.1936, 0.8248, 0.1936, 0.8248, 0.1936, 0.8248, 0.1936, 0.8248, 0.1936, 0.8248, 0.1936, 0.8248, 0.1936, 0.8248, 0.1936, 0.8248, 0.1936, 0.8248, 0.1936, 0.8248, 0.1936, 0.8248, 0.1936, 0.8248, 0.1936, 0.8248, 0.1936, 0.8248, 0.1936, 0.8248, 0.1936, 0.8248, 0.1936, 0.8248, 0.1936, 0.8248, 0.1936, 0.8248, 0.1936, 0.8248, 0.1936, 0.8248, 0.1936, 0.8248, 0.1936, 0.8248, 0.1936, 0.8248, 0.1936, 0.8248, 0.1936, 0.8248, 0.1936, 0.8248, 0.1936, 0.8248, 0.1936, 0.8248, 0.1936, 0.8248, 0.1936, 0.8248, 0.1936, 0.8248, 0.1936, 0.8248, 0.1936, 0.8248, 0.1936, 0.8248, 0.1936, 0.8248, 0.1936, 0.8248, 0.1936, 0.8248, 0.1936, 0.8248, 0.1936, 0.8248, 0.1936, 0.8248, 0.1936, 0.8248, 0.1936, 0.8248, 0.1936, 0.8248, 0.1936, 0.8248, 0.1936, 0.8248, 0.1936, 0.8248, 0.1936, 0.8248, 0.1936, 0.8248, 0.1936, 0.8248, 0.1936, 0.8248, 0.1936, 0.8248, 0.1936, 0.8248, 0.1936, 0.8248, 0.1936, 0.8248, 0.1936, 0.8248, 0.1936, 0.8248, 0.1936, 0.8248, 0.1936, 0.8248, 0.1936, 0.8248, 0.1936, 0.8248, 0.1936, 0.8248, 0.1936, 0.8248, 0.1936, 0.8248, 0.1936, 0.8248, 0.1936, 0.8248, 0.1936, 0.8248, 0.1936, 0.8248, 0.1936, 0.8248, 0.1936, 0.8248, 0.1936, 0.8248, 0.1936, 0.8248, 0.1936, 0.8248, 0.1936, 0.8248, 0.1936, 0.8248, 0.1936, 0.8248, 0.1936, 0.8248, 0.1936, 0.8248, 0.1936, 0.8248, 0.1936, 0.8248, 0.1936, 0.8248, 0.1936, 0.8248, 0.1936, 0.8248, 0.1936, 0.8248, 0.1936, 0.8248, 0.1936, 0.8248, 0.1936, 0.8248, 0.1936, 0.8248, 0.1936, 0.8248, 0.1936, 0.8248, 0.1936, 0.8248, 0.1936, 0.8248, 0.1936, 0.8248, 0.1936, 0.8248, 0.1936, 0.8248, 0.1936, 0.8248, 0.1936, 0.8248, 0.1936, 0.8248, 0.1936, 0.8248, 0.1936, 0.8248, 0.1936, 0.8248, 0.1936, 0.8248, 0.1936, 0.8248, 0.1936, 0.8248, 0.1936, 0.8248, 0.1936, 0.8248, 0.1936, 0.8248, 0.1936, 0.8248, 0.1936, 0.8248, 0.1936, 0.8248, 0.1936, 0.8248, 0.1936, 0.8248, 0.1936, 0.8248, 0.1936, 0.8248, 0.1936, 0.8248, 0.1936, 0.8248, 0.1936, 0.8248, 0.1936, 0.8248, 0.1936, 0.8248, 0.1936, 0.8248, 0.1936, 0.8248, 0.1936, 0.8248, 0.1936, 0.8248, 0.1936, 0.8248, 0.1936, 0.8248, 0.1936, 0.8248, 0.1936, 0.8248, 0.1936, 0.8248, 0.1936, 0.8248, 0.1936, 0.8248, 0.1936, 0.8248, 0.1936, 0.8248, 0.1936, 0.8248, 0.1936, 0.8248, 0.1936, 0.8248, 0.1936, 0.8248, 0.1936, 0.8248, 0.1936, 0.8248, 0.1936, 0.8248, 0.1936, 0.8248, 0.1936, 0.8248, 0.1936, 0.8248, 0.1936, 0.8248, 0.1936, 0.8248, 0.1936, 0.8248, 0.1936, 0.8248, 0.1936, 0.8248, 0.1936, 0.8248, 0.1936, 0.8248, 0.1936, 0.8248, 0.1936, 0.8248, 0.1936, 0.8248, 0.1936, 0.8248, 0.1936, 0.8248, 0.1936, 0.8248, 0.1936, 0.8248, 0.1936, 0.8248, 0.1936, 0.8248, 0.1936, 0.8248, 0.1936, 0.8248, 0.1936, 0.8248, 0.1936, 0.8248, 0.1936, 0.8248, 0.1936, 0.8248, 0.1936, 0.8248, 0.1936, 0.8248, 0.1936, 0.8248, 0.1936, 0.8248, 0.1936, 0.8248, 0.1936, 0.8248, 0.1936, 0.8248, 0.1936, 0.8248, 0.1936, 0.8248, 0.1936, 0.8248, 0.1936, 0.8248, 0.1936, 0.8248, 0.1936, 0.8248, 0.1936, 0.8248, 0.1936, 0.8248, 0.1936, 0.8248, 0.1936, 0.8248, 0.1936, 0.8248, 0.1936, 0.8248, 0.1936, 0.8248, 0.1936, 0.8248, 0.1936, 0.8248, 0.1936, 0.8248, 0.1936, 0.8248, 0.1936, 0.8248, 0.1936, 0.8248, 0.1936, 0.8248, 0.1936, 0.8248, 0.1936, 0.8248, 0.1936, 0.8248, 0.1936, 0.8248, 0.1936, 0.8248, 0.1936, 0.8248, 0.1936, 0.8248, 0.1936, 0.8248, 0.1936])
me_cube_004.materials.append(mat_basicroom_mat)
me_cube_004.use_remesh_fix_poles = True
me_cube_004.use_remesh_preserve_attributes = False
me_cube_004.update()
me_cube_005 = bpy.data.meshes.new('Cube.005')
me_cube_005.from_pydata([(-1.0, -1.0, -1.0), (-1.0, -1.0, 1.0), (-1.0, 1.0, -1.0), (-1.0, 1.0, 1.0), (1.0, -1.0, -1.0), (1.0, -1.0, 1.0), (1.0, 1.0, -1.0), (1.0, 1.0, 1.0), (-1.0, 0.7143, -1.0), (-1.0, 0.4286, -1.0), (-1.0, 0.1429, -1.0), (-1.0, -0.1429, -1.0), (-1.0, -0.4286, -1.0), (-1.0, -0.7143, -1.0), (-1.0, -0.7143, 1.0), (-1.0, -0.4286, 1.0), (-1.0, -0.1429, 1.0), (-1.0, 0.1429, 1.0), (-1.0, 0.4286, 1.0), (-1.0, 0.7143, 1.0), (1.0, -0.7143, -1.0), (1.0, -0.4286, -1.0), (1.0, -0.1429, -1.0), (1.0, 0.1429, -1.0), (1.0, 0.4286, -1.0), (1.0, 0.7143, -1.0), (1.0, 0.7143, 1.0), (1.0, 0.4286, 1.0), (1.0, 0.1429, 1.0), (1.0, -0.1429, 1.0), (1.0, -0.4286, 1.0), (1.0, -0.7143, 1.0), (0.7143, 1.0, -1.0), (0.4286, 1.0, -1.0), (0.1429, 1.0, -1.0), (-0.1429, 1.0, -1.0), (-0.4286, 1.0, -1.0), (-0.7143, 1.0, -1.0), (-0.7143, 1.0, 1.0), (-0.4286, 1.0, 1.0), (-0.1429, 1.0, 1.0), (0.1429, 1.0, 1.0), (0.4286, 1.0, 1.0), (0.7143, 1.0, 1.0), (-0.7143, -1.0, -1.0), (-0.4286, -1.0, -1.0), (-0.1429, -1.0, -1.0), (0.1429, -1.0, -1.0), (0.4286, -1.0, -1.0), (0.7143, -1.0, -1.0), (0.7143, -1.0, 1.0), (0.4286, -1.0, 1.0), (0.1429, -1.0, 1.0), (-0.1429, -1.0, 1.0), (-0.4286, -1.0, 1.0), (-0.7143, -1.0, 1.0), (-0.7143, 0.7143, 1.0), (-0.4286, 0.7143, 1.0), (-0.1429, 0.7143, 1.0), (0.1429, 0.7143, 1.0), (0.4286, 0.7143, 1.0), (0.7143, 0.7143, 1.0), (-0.7143, 0.4286, 1.0), (-0.4286, 0.4286, 1.0), (-0.1429, 0.4286, 1.0), (0.1429, 0.4286, 1.0), (0.4286, 0.4286, 1.0), (0.7143, 0.4286, 1.0), (-0.7143, 0.1429, 1.0), (-0.4286, 0.1429, 1.0), (-0.1429, 0.1429, 1.0), (0.1429, 0.1429, 1.0), (0.4286, 0.1429, 1.0), (0.7143, 0.1429, 1.0), (-0.7143, -0.1429, 1.0), (-0.4286, -0.1429, 1.0), (-0.1429, -0.1429, 1.0), (0.1429, -0.1429, 1.0), (0.4286, -0.1429, 1.0), (0.7143, -0.1429, 1.0), (-0.7143, -0.4286, 1.0), (-0.4286, -0.4286, 1.0), (-0.1429, -0.4286, 1.0), (0.1429, -0.4286, 1.0), (0.4286, -0.4286, 1.0), (0.7143, -0.4286, 1.0), (-0.7143, -0.7143, 1.0), (-0.4286, -0.7143, 1.0), (-0.1429, -0.7143, 1.0), (0.1429, -0.7143, 1.0), (0.4286, -0.7143, 1.0), (0.7143, -0.7143, 1.0), (0.7143, 0.7143, -1.0), (0.4286, 0.7143, -1.0), (0.1429, 0.7143, -1.0), (-0.1429, 0.7143, -1.0), (-0.4286, 0.7143, -1.0), (-0.7143, 0.7143, -1.0), (0.7143, 0.4286, -1.0), (0.4286, 0.4286, -1.0), (0.1429, 0.4286, -1.0), (-0.1429, 0.4286, -1.0), (-0.4286, 0.4286, -1.0), (-0.7143, 0.4286, -1.0), (0.7143, 0.1429, -1.0), (0.4286, 0.1429, -1.0), (0.1429, 0.1429, -1.0), (-0.1429, 0.1429, -1.0), (-0.4286, 0.1429, -1.0), (-0.7143, 0.1429, -1.0), (0.7143, -0.1429, -1.0), (0.4286, -0.1429, -1.0), (0.1429, -0.1429, -1.0), (-0.1429, -0.1429, -1.0), (-0.4286, -0.1429, -1.0), (-0.7143, -0.1429, -1.0), (0.7143, -0.4286, -1.0), (0.4286, -0.4286, -1.0), (0.1429, -0.4286, -1.0), (-0.1429, -0.4286, -1.0), (-0.4286, -0.4286, -1.0), (-0.7143, -0.4286, -1.0), (0.7143, -0.7143, -1.0), (0.4286, -0.7143, -1.0), (0.1429, -0.7143, -1.0), (-0.1429, -0.7143, -1.0), (-0.4286, -0.7143, -1.0), (-0.7143, -0.7143, -1.0), (-1.0, 0.7143, 1.076), (-1.0, 1.0, 1.076), (0.7143, 1.0, 1.076), (1.0, 1.0, 1.076), (1.0, -0.7143, 1.076), (1.0, -1.0, 1.076), (-0.7143, -1.0, 1.076), (-1.0, -1.0, 1.076), (-1.0, -0.7143, 1.076), (-1.0, -0.4286, 1.076), (-1.0, -0.1429, 1.076), (-1.0, 0.1429, 1.076), (-1.0, 0.4286, 1.076), (1.0, 0.7143, 1.076), (1.0, 0.4286, 1.076), (1.0, 0.1429, 1.076), (1.0, -0.1429, 1.076), (1.0, -0.4286, 1.076), (0.7143, 0.7143, 1.076), (0.7143, 0.4286, 1.076), (0.7143, 0.1429, 1.076), (0.7143, -0.1429, 1.076), (0.7143, -0.4286, 1.076), (0.7143, -0.7143, 1.076), (-0.7143, 1.0, 1.076), (-0.4286, 1.0, 1.076), (-0.1429, 1.0, 1.076), (0.1429, 1.0, 1.076), (0.4286, 1.0, 1.076), (0.7143, -1.0, 1.076), (0.4286, -1.0, 1.076), (0.1429, -1.0, 1.076), (-0.1429, -1.0, 1.076), (-0.4286, -1.0, 1.076), (-0.7143, 0.7143, 1.076), (-0.4286, 0.7143, 1.076), (-0.1429, 0.7143, 1.076), (0.1429, 0.7143, 1.076), (0.4286, 0.7143, 1.076), (-0.7143, 0.4286, 1.076), (-0.7143, 0.1429, 1.076), (-0.1429, 0.1429, 1.076), (0.1429, 0.1429, 1.076), (-0.7143, -0.1429, 1.076), (-0.1429, -0.1429, 1.076), (0.1429, -0.1429, 1.076), (-0.7143, -0.4286, 1.076), (-0.7143, -0.7143, 1.076), (-0.4286, -0.7143, 1.076), (-0.1429, -0.7143, 1.076), (0.1429, -0.7143, 1.076), (0.4286, -0.7143, 1.076)], [], [(8, 19, 3, 2), (32, 43, 7, 6), (20, 31, 5, 4), (44, 55, 1, 0), (122, 20, 4, 49), (51, 50, 157, 158), (76, 77, 173, 172), (74, 68, 168, 171), (50, 5, 133, 157), (70, 76, 172, 169), (19, 18, 140, 128), (77, 71, 170, 173), (32, 6, 25, 92), (92, 25, 24, 98), (98, 24, 23, 104), (104, 23, 22, 110), (110, 22, 21, 116), (116, 21, 20, 122), (6, 7, 26, 25), (25, 26, 27, 24), (24, 27, 28, 23), (23, 28, 29, 22), (22, 29, 30, 21), (21, 30, 31, 20), (0, 1, 14, 13), (13, 14, 15, 12), (12, 15, 16, 11), (11, 16, 17, 10), (10, 17, 18, 9), (9, 18, 19, 8), (12, 121, 127, 13), (121, 120, 126, 127), (120, 119, 125, 126), (119, 118, 124, 125), (118, 117, 123, 124), (117, 116, 122, 123), (11, 115, 121, 12), (115, 114, 120, 121), (114, 113, 119, 120), (113, 112, 118, 119), (112, 111, 117, 118), (111, 110, 116, 117), (10, 109, 115, 11), (109, 108, 114, 115), (108, 107, 113, 114), (107, 106, 112, 113), (106, 105, 111, 112), (105, 104, 110, 111), (9, 103, 109, 10), (103, 102, 108, 109), (102, 101, 107, 108), (101, 100, 106, 107), (100, 99, 105, 106), (99, 98, 104, 105), (8, 97, 103, 9), (97, 96, 102, 103), (96, 95, 101, 102), (95, 94, 100, 101), (94, 93, 99, 100), (93, 92, 98, 99), (2, 37, 97, 8), (37, 36, 96, 97), (36, 35, 95, 96), (35, 34, 94, 95), (34, 33, 93, 94), (33, 32, 92, 93), (18, 17, 139, 140), (85, 84, 90, 91), (84, 83, 89, 90), (83, 82, 88, 89), (82, 81, 87, 88), (81, 80, 86, 87), (17, 16, 138, 139), (79, 78, 84, 85), (78, 77, 83, 84), (77, 76, 82, 83), (76, 75, 81, 82), (75, 74, 80, 81), (73, 79, 149, 148), (73, 72, 78, 79), (72, 71, 77, 78), (71, 70, 169, 170), (70, 69, 75, 76), (69, 68, 74, 75), (16, 15, 137, 138), (67, 66, 72, 73), (66, 65, 71, 72), (65, 64, 70, 71), (64, 63, 69, 70), (63, 62, 68, 69), (80, 74, 171, 174), (61, 60, 66, 67), (60, 59, 65, 66), (59, 58, 64, 65), (58, 57, 63, 64), (57, 56, 62, 63), (15, 14, 136, 137), (43, 42, 156, 130), (14, 1, 135, 136), (42, 41, 155, 156), (41, 40, 154, 155), (40, 39, 153, 154), (79, 85, 150, 149), (39, 38, 152, 153), (91, 90, 179, 151), (86, 80, 174, 175), (38, 3, 129, 152), (90, 89, 178, 179), (13, 127, 44, 0), (127, 126, 45, 44), (126, 125, 46, 45), (125, 124, 47, 46), (124, 123, 48, 47), (123, 122, 49, 48), (4, 5, 50, 49), (49, 50, 51, 48), (48, 51, 52, 47), (47, 52, 53, 46), (46, 53, 54, 45), (45, 54, 55, 44), (2, 3, 38, 37), (37, 38, 39, 36), (36, 39, 40, 35), (35, 40, 41, 34), (34, 41, 42, 33), (33, 42, 43, 32), (175, 136, 135, 134), (152, 129, 128, 162), (162, 128, 140, 167), (167, 140, 139, 168), (168, 139, 138, 171), (171, 138, 137, 174), (174, 137, 136, 175), (145, 150, 151, 132), (144, 149, 150, 145), (143, 148, 149, 144), (170, 169, 172, 173), (142, 147, 148, 143), (141, 146, 147, 142), (131, 130, 146, 141), (130, 156, 166, 146), (156, 155, 165, 166), (155, 154, 164, 165), (154, 153, 163, 164), (153, 152, 162, 163), (132, 151, 157, 133), (151, 179, 158, 157), (179, 178, 159, 158), (178, 177, 160, 159), (177, 176, 161, 160), (176, 175, 134, 161), (67, 73, 148, 147), (52, 51, 158, 159), (3, 19, 128, 129), (53, 52, 159, 160), (54, 53, 160, 161), (26, 7, 131, 141), (55, 54, 161, 134), (27, 26, 141, 142), (7, 43, 130, 131), (68, 62, 167, 168), (28, 27, 142, 143), (56, 57, 163, 162), (61, 67, 147, 146), (29, 28, 143, 144), (57, 58, 164, 163), (30, 29, 144, 145), (5, 31, 132, 133), (58, 59, 165, 164), (85, 91, 151, 150), (31, 30, 145, 132), (59, 60, 166, 165), (87, 86, 175, 176), (60, 61, 146, 166), (1, 55, 134, 135), (88, 87, 176, 177), (62, 56, 162, 167), (89, 88, 177, 178)])
_uv = me_cube_005.uv_layers.new(name='UVMap')
_uv.uv.foreach_set('vector', [0.8248, 0.1936, 0.8248, 0.1936, 0.8248, 0.1936, 0.8248, 0.1936, 0.8248, 0.1936, 0.8248, 0.1936, 0.8248, 0.1936, 0.8248, 0.1936, 0.8248, 0.1936, 0.8248, 0.1936, 0.8248, 0.1936, 0.8248, 0.1936, 0.8248, 0.1936, 0.8248, 0.1936, 0.8248, 0.1936, 0.8248, 0.1936, 0.8248, 0.1936, 0.8248, 0.1936, 0.8248, 0.1936, 0.8248, 0.1936, 0.8248, 0.1936, 0.8248, 0.1936, 0.8248, 0.1936, 0.8248, 0.1936, 0.8248, 0.1936, 0.8248, 0.1936, 0.8248, 0.1936, 0.8248, 0.1936, 0.8248, 0.1936, 0.8248, 0.1936, 0.8248, 0.1936, 0.8248, 0.1936, 0.8248, 0.1936, 0.8248, 0.1936, 0.8248, 0.1936, 0.8248, 0.1936, 0.8248, 0.1936, 0.8248, 0.1936, 0.8248, 0.1936, 0.8248, 0.1936, 0.8248, 0.1936, 0.8248, 0.1936, 0.8248, 0.1936, 0.8248, 0.1936, 0.8248, 0.1936, 0.8248, 0.1936, 0.8248, 0.1936, 0.8248, 0.1936, 0.8248, 0.1936, 0.8248, 0.1936, 0.8248, 0.1936, 0.8248, 0.1936, 0.8248, 0.1936, 0.8248, 0.1936, 0.8248, 0.1936, 0.8248, 0.1936, 0.8248, 0.1936, 0.8248, 0.1936, 0.8248, 0.1936, 0.8248, 0.1936, 0.8248, 0.1936, 0.8248, 0.1936, 0.8248, 0.1936, 0.8248, 0.1936, 0.8248, 0.1936, 0.8248, 0.1936, 0.8248, 0.1936, 0.8248, 0.1936, 0.8248, 0.1936, 0.8248, 0.1936, 0.8248, 0.1936, 0.8248, 0.1936, 0.8248, 0.1936, 0.8248, 0.1936, 0.8248, 0.1936, 0.8248, 0.1936, 0.8248, 0.1936, 0.8248, 0.1936, 0.8248, 0.1936, 0.8248, 0.1936, 0.8248, 0.1936, 0.8248, 0.1936, 0.8248, 0.1936, 0.8248, 0.1936, 0.8248, 0.1936, 0.8248, 0.1936, 0.8248, 0.1936, 0.8248, 0.1936, 0.8248, 0.1936, 0.8248, 0.1936, 0.8248, 0.1936, 0.8248, 0.1936, 0.8248, 0.1936, 0.8248, 0.1936, 0.8248, 0.1936, 0.8248, 0.1936, 0.8248, 0.1936, 0.8248, 0.1936, 0.8248, 0.1936, 0.8248, 0.1936, 0.8248, 0.1936, 0.8248, 0.1936, 0.8248, 0.1936, 0.8248, 0.1936, 0.8248, 0.1936, 0.8248, 0.1936, 0.8248, 0.1936, 0.8248, 0.1936, 0.8248, 0.1936, 0.8248, 0.1936, 0.8248, 0.1936, 0.8248, 0.1936, 0.8248, 0.1936, 0.8248, 0.1936, 0.8248, 0.1936, 0.8248, 0.1936, 0.8248, 0.1936, 0.8248, 0.1936, 0.8248, 0.1936, 0.8248, 0.1936, 0.8248, 0.1936, 0.8248, 0.1936, 0.8248, 0.1936, 0.8248, 0.1936, 0.8248, 0.1936, 0.8248, 0.1936, 0.8248, 0.1936, 0.8248, 0.1936, 0.8248, 0.1936, 0.8248, 0.1936, 0.8248, 0.1936, 0.8248, 0.1936, 0.8248, 0.1936, 0.8248, 0.1936, 0.8248, 0.1936, 0.8248, 0.1936, 0.8248, 0.1936, 0.8248, 0.1936, 0.8248, 0.1936, 0.8248, 0.1936, 0.8248, 0.1936, 0.8248, 0.1936, 0.8248, 0.1936, 0.8248, 0.1936, 0.8248, 0.1936, 0.8248, 0.1936, 0.8248, 0.1936, 0.8248, 0.1936, 0.8248, 0.1936, 0.8248, 0.1936, 0.8248, 0.1936, 0.8248, 0.1936, 0.8248, 0.1936, 0.8248, 0.1936, 0.8248, 0.1936, 0.8248, 0.1936, 0.8248, 0.1936, 0.8248, 0.1936, 0.8248, 0.1936, 0.8248, 0.1936, 0.8248, 0.1936, 0.8248, 0.1936, 0.8248, 0.1936, 0.8248, 0.1936, 0.8248, 0.1936, 0.8248, 0.1936, 0.8248, 0.1936, 0.8248, 0.1936, 0.8248, 0.1936, 0.8248, 0.1936, 0.8248, 0.1936, 0.8248, 0.1936, 0.8248, 0.1936, 0.8248, 0.1936, 0.8248, 0.1936, 0.8248, 0.1936, 0.8248, 0.1936, 0.8248, 0.1936, 0.8248, 0.1936, 0.8248, 0.1936, 0.8248, 0.1936, 0.8248, 0.1936, 0.8248, 0.1936, 0.8248, 0.1936, 0.8248, 0.1936, 0.8248, 0.1936, 0.8248, 0.1936, 0.8248, 0.1936, 0.8248, 0.1936, 0.8248, 0.1936, 0.8248, 0.1936, 0.8248, 0.1936, 0.8248, 0.1936, 0.8248, 0.1936, 0.8248, 0.1936, 0.8248, 0.1936, 0.8248, 0.1936, 0.8248, 0.1936, 0.8248, 0.1936, 0.8248, 0.1936, 0.8248, 0.1936, 0.8248, 0.1936, 0.8248, 0.1936, 0.8248, 0.1936, 0.8248, 0.1936, 0.8248, 0.1936, 0.8248, 0.1936, 0.8248, 0.1936, 0.8248, 0.1936, 0.8248, 0.1936, 0.8248, 0.1936, 0.8248, 0.1936, 0.8248, 0.1936, 0.8248, 0.1936, 0.8248, 0.1936, 0.8248, 0.1936, 0.8248, 0.1936, 0.8248, 0.1936, 0.8248, 0.1936, 0.8248, 0.1936, 0.8248, 0.1936, 0.8248, 0.1936, 0.8248, 0.1936, 0.8248, 0.1936, 0.8248, 0.1936, 0.8248, 0.1936, 0.8248, 0.1936, 0.8248, 0.1936, 0.8248, 0.1936, 0.8248, 0.1936, 0.8248, 0.1936, 0.8248, 0.1936, 0.8248, 0.1936, 0.8248, 0.1936, 0.8248, 0.1936, 0.8248, 0.1936, 0.8248, 0.1936, 0.8248, 0.1936, 0.8248, 0.1936, 0.8248, 0.1936, 0.8248, 0.1936, 0.8248, 0.1936, 0.8248, 0.1936, 0.8248, 0.1936, 0.8248, 0.1936, 0.8248, 0.1936, 0.8248, 0.1936, 0.8248, 0.1936, 0.8248, 0.1936, 0.8248, 0.1936, 0.8248, 0.1936, 0.8248, 0.1936, 0.8248, 0.1936, 0.8248, 0.1936, 0.8248, 0.1936, 0.8248, 0.1936, 0.8248, 0.1936, 0.8248, 0.1936, 0.8248, 0.1936, 0.8248, 0.1936, 0.8248, 0.1936, 0.8248, 0.1936, 0.8248, 0.1936, 0.8248, 0.1936, 0.8248, 0.1936, 0.8248, 0.1936, 0.8248, 0.1936, 0.8248, 0.1936, 0.6723, 0.548, 0.6723, 0.548, 0.6723, 0.548, 0.6723, 0.548, 0.6723, 0.548, 0.6723, 0.548, 0.6723, 0.548, 0.6723, 0.548, 0.6723, 0.548, 0.6723, 0.548, 0.6723, 0.548, 0.6723, 0.548, 0.6723, 0.548, 0.6723, 0.548, 0.6723, 0.548, 0.6723, 0.548, 0.6723, 0.548, 0.6723, 0.548, 0.6723, 0.548, 0.6723, 0.548, 0.8248, 0.1936, 0.8248, 0.1936, 0.8248, 0.1936, 0.8248, 0.1936, 0.6723, 0.548, 0.6723, 0.548, 0.6723, 0.548, 0.6723, 0.548, 0.6723, 0.548, 0.6723, 0.548, 0.6723, 0.548, 0.6723, 0.548, 0.6723, 0.548, 0.6723, 0.548, 0.6723, 0.548, 0.6723, 0.548, 0.6723, 0.548, 0.6723, 0.548, 0.6723, 0.548, 0.6723, 0.548, 0.6723, 0.548, 0.6723, 0.548, 0.6723, 0.548, 0.6723, 0.548, 0.8248, 0.1936, 0.8248, 0.1936, 0.8248, 0.1936, 0.8248, 0.1936, 0.6723, 0.548, 0.6723, 0.548, 0.6723, 0.548, 0.6723, 0.548, 0.6723, 0.548, 0.6723, 0.548, 0.6723, 0.548, 0.6723, 0.548, 0.8248, 0.1936, 0.8248, 0.1936, 0.8248, 0.1936, 0.8248, 0.1936, 0.6723, 0.548, 0.6723, 0.548, 0.6723, 0.548, 0.6723, 0.548, 0.6723, 0.548, 0.6723, 0.548, 0.6723, 0.548, 0.6723, 0.548, 0.8248, 0.1936, 0.8248, 0.1936, 0.8248, 0.1936, 0.8248, 0.1936, 0.6723, 0.548, 0.6723, 0.548, 0.6723, 0.548, 0.6723, 0.548, 0.6723, 0.548, 0.6723, 0.548, 0.6723, 0.548, 0.6723, 0.548, 0.6723, 0.548, 0.6723, 0.548, 0.6723, 0.548, 0.6723, 0.548, 0.6723, 0.548, 0.6723, 0.548, 0.6723, 0.548, 0.6723, 0.548, 0.6723, 0.548, 0.6723, 0.548, 0.6723, 0.548, 0.6723, 0.548, 0.8248, 0.1936, 0.8248, 0.1936, 0.8248, 0.1936, 0.8248, 0.1936, 0.6723, 0.548, 0.6723, 0.548, 0.6723, 0.548, 0.6723, 0.548, 0.6723, 0.548, 0.6723, 0.548, 0.6723, 0.548, 0.6723, 0.548, 0.6723, 0.548, 0.6723, 0.548, 0.6723, 0.548, 0.6723, 0.548, 0.6723, 0.548, 0.6723, 0.548, 0.6723, 0.548, 0.6723, 0.548, 0.6723, 0.548, 0.6723, 0.548, 0.6723, 0.548, 0.6723, 0.548, 0.8248, 0.1936, 0.8248, 0.1936, 0.8248, 0.1936, 0.8248, 0.1936, 0.8248, 0.1936, 0.8248, 0.1936, 0.8248, 0.1936, 0.8248, 0.1936, 0.8248, 0.1936, 0.8248, 0.1936, 0.8248, 0.1936, 0.8248, 0.1936, 0.8248, 0.1936, 0.8248, 0.1936, 0.8248, 0.1936, 0.8248, 0.1936, 0.8248, 0.1936, 0.8248, 0.1936, 0.8248, 0.1936, 0.8248, 0.1936, 0.8248, 0.1936, 0.8248, 0.1936, 0.8248, 0.1936, 0.8248, 0.1936, 0.8248, 0.1936, 0.8248, 0.1936, 0.8248, 0.1936, 0.8248, 0.1936, 0.8248, 0.1936, 0.8248, 0.1936, 0.8248, 0.1936, 0.8248, 0.1936, 0.8248, 0.1936, 0.8248, 0.1936, 0.8248, 0.1936, 0.8248, 0.1936, 0.8248, 0.1936, 0.8248, 0.1936, 0.8248, 0.1936, 0.8248, 0.1936, 0.8248, 0.1936, 0.8248, 0.1936, 0.8248, 0.1936, 0.8248, 0.1936, 0.8248, 0.1936, 0.8248, 0.1936, 0.8248, 0.1936, 0.8248, 0.1936, 0.8248, 0.1936, 0.8248, 0.1936, 0.8248, 0.1936, 0.8248, 0.1936, 0.8248, 0.1936, 0.8248, 0.1936, 0.8248, 0.1936, 0.8248, 0.1936, 0.8248, 0.1936, 0.8248, 0.1936, 0.8248, 0.1936, 0.8248, 0.1936, 0.8248, 0.1936, 0.8248, 0.1936, 0.8248, 0.1936, 0.8248, 0.1936, 0.8248, 0.1936, 0.8248, 0.1936, 0.8248, 0.1936, 0.8248, 0.1936, 0.8248, 0.1936, 0.8248, 0.1936, 0.8248, 0.1936, 0.8248, 0.1936, 0.8248, 0.1936, 0.8248, 0.1936, 0.8248, 0.1936, 0.8248, 0.1936, 0.8248, 0.1936, 0.8248, 0.1936, 0.8248, 0.1936, 0.8248, 0.1936, 0.8248, 0.1936, 0.8248, 0.1936, 0.8248, 0.1936, 0.8248, 0.1936, 0.8248, 0.1936, 0.8248, 0.1936, 0.8248, 0.1936, 0.8248, 0.1936, 0.8248, 0.1936, 0.8248, 0.1936, 0.8248, 0.1936, 0.8248, 0.1936, 0.8248, 0.1936, 0.8248, 0.1936, 0.8248, 0.1936, 0.8248, 0.1936, 0.8248, 0.1936, 0.8248, 0.1936, 0.8248, 0.1936, 0.8248, 0.1936, 0.8248, 0.1936, 0.8248, 0.1936, 0.8248, 0.1936, 0.8248, 0.1936, 0.8248, 0.1936, 0.8248, 0.1936, 0.8248, 0.1936, 0.8248, 0.1936, 0.8248, 0.1936, 0.8248, 0.1936, 0.8248, 0.1936, 0.8248, 0.1936, 0.8248, 0.1936, 0.8248, 0.1936, 0.8248, 0.1936, 0.8248, 0.1936, 0.8248, 0.1936, 0.8248, 0.1936, 0.8248, 0.1936, 0.8248, 0.1936, 0.8248, 0.1936, 0.8248, 0.1936, 0.8248, 0.1936, 0.8248, 0.1936, 0.8248, 0.1936, 0.8248, 0.1936, 0.8248, 0.1936, 0.8248, 0.1936, 0.8248, 0.1936, 0.8248, 0.1936, 0.8248, 0.1936, 0.8248, 0.1936, 0.8248, 0.1936, 0.8248, 0.1936, 0.8248, 0.1936, 0.8248, 0.1936, 0.8248, 0.1936, 0.8248, 0.1936, 0.8248, 0.1936, 0.8248, 0.1936, 0.8248, 0.1936, 0.8248, 0.1936, 0.8248, 0.1936, 0.8248, 0.1936, 0.8248, 0.1936, 0.8248, 0.1936, 0.8248, 0.1936, 0.8248, 0.1936, 0.8248, 0.1936, 0.8248, 0.1936, 0.8248, 0.1936, 0.8248, 0.1936, 0.8248, 0.1936, 0.8248, 0.1936, 0.8248, 0.1936, 0.8248, 0.1936, 0.8248, 0.1936, 0.8248, 0.1936, 0.8248, 0.1936, 0.8248, 0.1936, 0.8248, 0.1936, 0.8248, 0.1936, 0.8248, 0.1936, 0.8248, 0.1936, 0.8248, 0.1936, 0.8248, 0.1936, 0.8248, 0.1936, 0.8248, 0.1936, 0.8248, 0.1936, 0.8248, 0.1936, 0.8248, 0.1936, 0.8248, 0.1936, 0.8248, 0.1936, 0.8248, 0.1936, 0.8248, 0.1936, 0.8248, 0.1936, 0.8248, 0.1936, 0.8248, 0.1936, 0.8248, 0.1936, 0.8248, 0.1936, 0.8248, 0.1936, 0.8248, 0.1936, 0.8248, 0.1936, 0.8248, 0.1936, 0.8248, 0.1936, 0.8248, 0.1936, 0.8248, 0.1936, 0.8248, 0.1936, 0.8248, 0.1936, 0.8248, 0.1936, 0.8248, 0.1936, 0.8248, 0.1936, 0.8248, 0.1936, 0.8248, 0.1936, 0.8248, 0.1936, 0.8248, 0.1936, 0.8248, 0.1936, 0.8248, 0.1936, 0.8248, 0.1936, 0.8248, 0.1936, 0.8248, 0.1936, 0.8248, 0.1936, 0.8248, 0.1936, 0.8248, 0.1936, 0.8248, 0.1936, 0.8248, 0.1936, 0.8248, 0.1936, 0.8248, 0.1936, 0.8248, 0.1936, 0.8248, 0.1936, 0.8248, 0.1936, 0.8248, 0.1936, 0.8248, 0.1936, 0.8248, 0.1936, 0.8248, 0.1936, 0.8248, 0.1936, 0.8248, 0.1936, 0.8248, 0.1936, 0.8248, 0.1936, 0.8248, 0.1936, 0.8248, 0.1936, 0.8248, 0.1936, 0.8248, 0.1936, 0.8248, 0.1936, 0.8248, 0.1936, 0.8248, 0.1936, 0.8248, 0.1936, 0.8248, 0.1936, 0.8248, 0.1936, 0.8248, 0.1936, 0.8248, 0.1936, 0.8248, 0.1936, 0.8248, 0.1936, 0.8248, 0.1936, 0.8248, 0.1936, 0.8248, 0.1936, 0.8248, 0.1936, 0.8248, 0.1936, 0.8248, 0.1936, 0.8248, 0.1936, 0.8248, 0.1936, 0.8248, 0.1936, 0.8248, 0.1936, 0.8248, 0.1936, 0.8248, 0.1936, 0.8248, 0.1936, 0.8248, 0.1936, 0.8248, 0.1936, 0.8248, 0.1936, 0.8248, 0.1936, 0.8248, 0.1936, 0.8248, 0.1936, 0.8248, 0.1936, 0.8248, 0.1936, 0.8248, 0.1936, 0.8248, 0.1936, 0.8248, 0.1936, 0.8248, 0.1936, 0.8248, 0.1936, 0.8248, 0.1936, 0.8248, 0.1936, 0.8248, 0.1936, 0.8248, 0.1936, 0.8248, 0.1936, 0.8248, 0.1936, 0.8248, 0.1936, 0.8248, 0.1936, 0.8248, 0.1936, 0.8248, 0.1936, 0.8248, 0.1936, 0.8248, 0.1936, 0.8248, 0.1936, 0.8248, 0.1936, 0.8248, 0.1936, 0.8248, 0.1936, 0.8248, 0.1936, 0.8248, 0.1936, 0.8248, 0.1936, 0.8248, 0.1936, 0.8248, 0.1936, 0.8248, 0.1936, 0.8248, 0.1936, 0.8248, 0.1936, 0.8248, 0.1936, 0.8248, 0.1936, 0.8248, 0.1936, 0.8248, 0.1936, 0.8248, 0.1936, 0.8248, 0.1936, 0.8248, 0.1936, 0.8248, 0.1936, 0.8248, 0.1936, 0.8248, 0.1936, 0.8248, 0.1936, 0.8248, 0.1936, 0.8248, 0.1936, 0.8248, 0.1936, 0.8248, 0.1936, 0.8248, 0.1936, 0.8248, 0.1936, 0.8248, 0.1936, 0.8248, 0.1936, 0.8248, 0.1936, 0.8248, 0.1936, 0.8248, 0.1936, 0.8248, 0.1936, 0.8248, 0.1936, 0.8248, 0.1936, 0.8248, 0.1936, 0.8248, 0.1936, 0.8248, 0.1936, 0.8248, 0.1936, 0.8248, 0.1936, 0.8248, 0.1936, 0.8248, 0.1936, 0.8248, 0.1936, 0.8248, 0.1936, 0.8248, 0.1936, 0.8248, 0.1936, 0.8248, 0.1936, 0.8248, 0.1936, 0.8248, 0.1936, 0.8248, 0.1936, 0.8248, 0.1936, 0.8248, 0.1936, 0.8248, 0.1936, 0.8248, 0.1936, 0.8248, 0.1936])
me_cube_005.materials.append(mat_basicroom_mat)
me_cube_005.use_remesh_fix_poles = True
me_cube_005.use_remesh_preserve_attributes = False
me_cube_005.update()

# ---- objects
ob_basicwall_1 = bpy.data.objects.new('BasicWall_1', me_cube)
ob_basicwall_3 = bpy.data.objects.new('BasicWall_3', me_cube_001)
ob_basicwall_2 = bpy.data.objects.new('BasicWall_2', me_cube_002)
ob_basicwall_4 = bpy.data.objects.new('BasicWall_4', me_cube_003)
ob_basicfloor_1 = bpy.data.objects.new('BasicFloor_1', me_cube_004)
ob_basicfloor_2 = bpy.data.objects.new('BasicFloor_2', me_cube_005)

# ---- transforms, parenting, visibility, modifiers, constraints
ob_basicwall_1.location = (2.1, 0.0, 0.0)
ob_basicwall_1.scale = (0.2, 2.0, 1.25)
ob_basicwall_1.lock_rotations_4d = False
ob_basicwall_1.empty_display_type = 'ARROWS'
ob_basicwall_1.lineart.crease_threshold = 0.0
ob_basicwall_3.location = (0.0, 2.1, 0.0)
ob_basicwall_3.rotation_euler = (0.0, 0.0, 1.571)
ob_basicwall_3.scale = (0.2, 2.0, 1.25)
ob_basicwall_3.lock_rotations_4d = False
ob_basicwall_3.empty_display_type = 'ARROWS'
ob_basicwall_3.lineart.crease_threshold = 0.0
ob_basicwall_2.location = (-2.1, 0.0, 0.0)
ob_basicwall_2.scale = (0.2, 2.0, 1.25)
ob_basicwall_2.lock_rotations_4d = False
ob_basicwall_2.empty_display_type = 'ARROWS'
ob_basicwall_2.lineart.crease_threshold = 0.0
ob_basicwall_4.location = (0.0, -2.1, 0.0)
ob_basicwall_4.rotation_euler = (0.0, 0.0, 1.571)
ob_basicwall_4.scale = (0.2, 2.0, 1.25)
ob_basicwall_4.lock_rotations_4d = False
ob_basicwall_4.empty_display_type = 'ARROWS'
ob_basicwall_4.lineart.crease_threshold = 0.0
ob_basicfloor_1.location = (0.0, 0.0, 1.2)
ob_basicfloor_1.rotation_euler = (0.0, 3.142, 0.0)
ob_basicfloor_1.scale = (2.2, 2.2, 0.25)
ob_basicfloor_2.location = (0.0, 0.0, -1.2)
ob_basicfloor_2.scale = (2.2, 2.2, 0.25)

# ---- collection membership
col_collection.objects.link(ob_basicwall_1)
col_collection.objects.link(ob_basicwall_3)
col_collection.objects.link(ob_basicwall_2)
col_collection.objects.link(ob_basicwall_4)
col_collection.objects.link(ob_basicfloor_1)
col_collection.objects.link(ob_basicfloor_2)

# ---- scene / render settings (as saved in the file)
scene.frame_start = 1; scene.frame_end = 250; scene.frame_set(1)
scene.render.engine = 'BLENDER_EEVEE_NEXT'
scene.cycles.sampling_pattern = 'TABULATED_SOBOL'
scene.cycles.use_light_tree = False
scene.view_settings.view_transform = 'Filmic'
bpy.context.view_layer.update()

# ---- added for rendering (the .blend has no active camera and no usable light): camera, sun
cam_auto = bpy.data.cameras.new('AutoCamera')
cam_auto.lens = 50.0
cam_auto.sensor_width = 36.0
cam_auto.clip_end = 1000.0
ob_auto_camera = bpy.data.objects.new('AutoCamera', cam_auto)
scene.collection.objects.link(ob_auto_camera)
ob_auto_camera.location = (6.58991, -7.90789, 5.27193)
ob_auto_camera.rotation_euler = (1.09748, -7.21219e-08, 0.694738)
scene.camera = ob_auto_camera
light_auto_sun = bpy.data.lights.new('AutoSun', 'SUN')
light_auto_sun.energy = 3.0
light_auto_sun.angle = 0.0523599
ob_auto_sun = bpy.data.objects.new('AutoSun', light_auto_sun)
scene.collection.objects.link(ob_auto_sun)
ob_auto_sun.rotation_euler = (0.872665, 0.174533, 0.523599)
bpy.context.view_layer.update()
